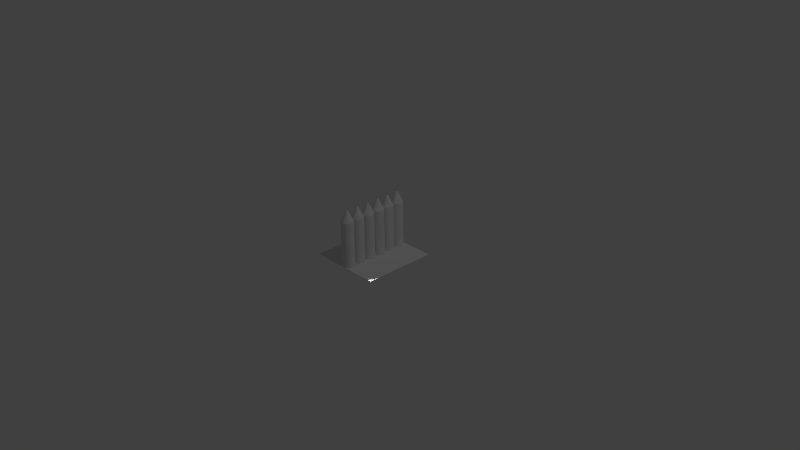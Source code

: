 # Source: muralla.blend  (saved by Blender 2.76.0; exported with 4.5.12 LTS)
import bpy
from mathutils import Matrix  # noqa: F401  (used for matrix-valued properties, if any)

bpy.ops.wm.read_factory_settings(use_empty=True)
scene = bpy.context.scene
scene.name = 'Scene'

# ---- collections
col_collection_1 = bpy.data.collections.new('Collection 1'); scene.collection.children.link(col_collection_1)

# ---- materials (node trees are filled in below, after node groups)
mat_material_001 = bpy.data.materials.new('Material.001')
mat_material_001.alpha_threshold = 0.0
mat_material_001.use_transparent_shadow = False
mat_material_001.roughness = 0.5
mat_material_001.specular_intensity = 0.0
mat_material = bpy.data.materials.new('Material')
mat_material.alpha_threshold = 0.0
mat_material.use_transparent_shadow = False
mat_material.roughness = 0.5

# ---- material node trees

# ---- world
world_world = bpy.data.worlds.new('World'); scene.world = world_world
world_world.color = (0.05088, 0.05088, 0.05088)
world_world.use_sun_shadow = False
world_world.sun_shadow_jitter_overblur = 0.0
world_world.cycles.sampling_method = 'MANUAL'
world_world.cycles.sample_map_resolution = 256

# ---- cameras
cam_camera = bpy.data.cameras.new('Camera')
cam_camera.clip_end = 100.0
cam_camera.lens = 35.0
cam_camera.sensor_width = 32.0
cam_camera.sensor_height = 18.0
cam_camera.ortho_scale = 7.314
cam_camera.dof.focus_distance = 0.0
cam_camera.dof.aperture_fstop = 128.0

# ---- lights
light_spot = bpy.data.lights.new('Spot', 'SPOT')
light_spot.transmission_factor = 0.0
light_spot.energy = 100.0
light_spot.shadow_buffer_clip_start = 0.5
light_spot.shadow_soft_size = 0.1
light_spot.shadow_maximum_resolution = 0.006
light_spot.use_absolute_resolution = True
light_spot.cycles.use_multiple_importance_sampling = False
light_lamp = bpy.data.lights.new('Lamp', 'POINT')
light_lamp.transmission_factor = 0.0
light_lamp.cutoff_distance = 30.0
light_lamp.energy = 100.0
light_lamp.shadow_buffer_clip_start = 1.001
light_lamp.shadow_soft_size = 0.1
light_lamp.shadow_maximum_resolution = 0.006
light_lamp.use_absolute_resolution = True
light_lamp.cycles.use_multiple_importance_sampling = False

# ---- meshes
me_circle_004 = bpy.data.meshes.new('Circle.004')
me_circle_004.from_pydata([(4.47e-08, -2.832, 0.002231), (-0.08468, -2.84, 0.002231), (-0.1661, -2.865, 0.002231), (-0.2411, -2.905, 0.002231), (-0.3069, -2.959, 0.002231), (-0.3609, -3.025, 0.002231), (-0.401, -3.1, 0.002231), (-0.4257, -3.181, 0.002231), (-0.434, -3.266, 0.002231), (-0.4257, -3.35, 0.002231), (-0.401, -3.432, 0.002231), (-0.3609, -3.507, 0.002231), (-0.3069, -3.573, 0.002231), (-0.2411, -3.627, 0.002231), (-0.1661, -3.667, 0.002231), (-0.08468, -3.691, 0.002231), (1.863e-07, -3.7, 0.002231), (0.08468, -3.691, 0.002231), (0.1661, -3.667, 0.002231), (0.2411, -3.627, 0.002231), (0.3069, -3.573, 0.002231), (0.3609, -3.507, 0.002231), (0.401, -3.432, 0.002231), (0.4257, -3.35, 0.002231), (0.434, -3.266, 0.002231), (0.4257, -3.181, 0.002231), (0.401, -3.1, 0.002231), (0.3609, -3.025, 0.002231), (0.3069, -2.959, 0.002231), (0.2411, -2.905, 0.002231), (0.1661, -2.865, 0.002231), (0.08468, -2.84, 0.002231), (4.47e-08, -2.832, 3.199), (-0.08468, -2.84, 3.199), (-0.1661, -2.865, 3.199), (-0.2411, -2.905, 3.199), (-0.3069, -2.959, 3.199), (-0.3609, -3.025, 3.199), (-0.401, -3.1, 3.199), (-0.4257, -3.181, 3.199), (-0.434, -3.266, 3.199), (-0.4257, -3.35, 3.199), (-0.401, -3.432, 3.199), (-0.3609, -3.507, 3.199), (-0.3069, -3.573, 3.199), (-0.2411, -3.627, 3.199), (-0.1661, -3.667, 3.199), (-0.08468, -3.691, 3.199), (1.863e-07, -3.7, 3.199), (0.08468, -3.691, 3.199), (0.1661, -3.667, 3.199), (0.2411, -3.627, 3.199), (0.3069, -3.573, 3.199), (0.3609, -3.507, 3.199), (0.401, -3.432, 3.199), (0.4257, -3.35, 3.199), (0.434, -3.266, 3.199), (0.4257, -3.181, 3.199), (0.401, -3.1, 3.199), (0.3609, -3.025, 3.199), (0.3069, -2.959, 3.199), (0.2411, -2.905, 3.199), (0.1661, -2.865, 3.199), (0.08468, -2.84, 3.199), (4.47e-08, -2.832, 3.199), (-0.08468, -2.84, 3.199), (-0.1661, -2.865, 3.199), (-0.2411, -2.905, 3.199), (-0.3069, -2.959, 3.199), (-0.3609, -3.025, 3.199), (-0.401, -3.1, 3.199), (-0.4257, -3.181, 3.199), (-0.434, -3.266, 3.199), (-0.4257, -3.35, 3.199), (-0.401, -3.432, 3.199), (-0.3609, -3.507, 3.199), (-0.3069, -3.573, 3.199), (-0.2411, -3.627, 3.199), (-0.1661, -3.667, 3.199), (-0.08468, -3.691, 3.199), (1.863e-07, -3.7, 3.199), (0.08468, -3.691, 3.199), (0.1661, -3.667, 3.199), (0.2411, -3.627, 3.199), (0.3069, -3.573, 3.199), (0.3609, -3.507, 3.199), (0.401, -3.432, 3.199), (0.4257, -3.35, 3.199), (0.434, -3.266, 3.199), (0.4257, -3.181, 3.199), (0.401, -3.1, 3.199), (0.3609, -3.025, 3.199), (0.3069, -2.959, 3.199), (0.2411, -2.905, 3.199), (0.1661, -2.865, 3.199), (0.08468, -2.84, 3.199), (0.0, -3.23, 3.999), (-0.007018, -3.23, 3.999), (-0.01377, -3.232, 3.999), (-0.01999, -3.236, 3.999), (-0.02544, -3.24, 3.999), (-0.02991, -3.246, 3.999), (-0.03323, -3.252, 3.999), (-0.03528, -3.259, 3.999), (-0.03597, -3.266, 3.999), (-0.03528, -3.273, 3.999), (-0.03323, -3.279, 3.999), (-0.02991, -3.286, 3.999), (-0.02544, -3.291, 3.999), (-0.01999, -3.296, 3.999), (-0.01377, -3.299, 3.999), (-0.007018, -3.301, 3.999), (7.451e-09, -3.302, 3.999), (0.007018, -3.301, 3.999), (0.01377, -3.299, 3.999), (0.01999, -3.296, 3.999), (0.02544, -3.291, 3.999), (0.02991, -3.286, 3.999), (0.03323, -3.279, 3.999), (0.03528, -3.273, 3.999), (0.03597, -3.266, 3.999), (0.03528, -3.259, 3.999), (0.03323, -3.252, 3.999), (0.02991, -3.246, 3.999), (0.02544, -3.24, 3.999), (0.01999, -3.236, 3.999), (0.01377, -3.232, 3.999), (0.007018, -3.23, 3.999), (4.47e-08, -1.959, 0.002231), (-0.08468, -1.967, 0.002231), (-0.1661, -1.992, 0.002231), (-0.2411, -2.032, 0.002231), (-0.3069, -2.086, 0.002231), (-0.3609, -2.152, 0.002231), (-0.401, -2.227, 0.002231), (-0.4257, -2.308, 0.002231), (-0.434, -2.393, 0.002231), (-0.4257, -2.477, 0.002231), (-0.401, -2.559, 0.002231), (-0.3609, -2.634, 0.002231), (-0.3069, -2.7, 0.002231), (-0.2411, -2.754, 0.002231), (-0.1661, -2.794, 0.002231), (-0.08468, -2.818, 0.002231), (1.863e-07, -2.827, 0.002231), (0.08468, -2.818, 0.002231), (0.1661, -2.794, 0.002231), (0.2411, -2.754, 0.002231), (0.3069, -2.7, 0.002231), (0.3609, -2.634, 0.002231), (0.401, -2.559, 0.002231), (0.4257, -2.477, 0.002231), (0.434, -2.393, 0.002231), (0.4257, -2.308, 0.002231), (0.401, -2.227, 0.002231), (0.3609, -2.152, 0.002231), (0.3069, -2.086, 0.002231), (0.2411, -2.032, 0.002231), (0.1661, -1.992, 0.002231), (0.08468, -1.967, 0.002231), (4.47e-08, -1.959, 3.199), (-0.08468, -1.967, 3.199), (-0.1661, -1.992, 3.199), (-0.2411, -2.032, 3.199), (-0.3069, -2.086, 3.199), (-0.3609, -2.152, 3.199), (-0.401, -2.227, 3.199), (-0.4257, -2.308, 3.199), (-0.434, -2.393, 3.199), (-0.4257, -2.477, 3.199), (-0.401, -2.559, 3.199), (-0.3609, -2.634, 3.199), (-0.3069, -2.7, 3.199), (-0.2411, -2.754, 3.199), (-0.1661, -2.794, 3.199), (-0.08468, -2.818, 3.199), (1.863e-07, -2.827, 3.199), (0.08468, -2.818, 3.199), (0.1661, -2.794, 3.199), (0.2411, -2.754, 3.199), (0.3069, -2.7, 3.199), (0.3609, -2.634, 3.199), (0.401, -2.559, 3.199), (0.4257, -2.477, 3.199), (0.434, -2.393, 3.199), (0.4257, -2.308, 3.199), (0.401, -2.227, 3.199), (0.3609, -2.152, 3.199), (0.3069, -2.086, 3.199), (0.2411, -2.032, 3.199), (0.1661, -1.992, 3.199), (0.08468, -1.967, 3.199), (4.47e-08, -1.959, 3.199), (-0.08468, -1.967, 3.199), (-0.1661, -1.992, 3.199), (-0.2411, -2.032, 3.199), (-0.3069, -2.086, 3.199), (-0.3609, -2.152, 3.199), (-0.401, -2.227, 3.199), (-0.4257, -2.308, 3.199), (-0.434, -2.393, 3.199), (-0.4257, -2.477, 3.199), (-0.401, -2.559, 3.199), (-0.3609, -2.634, 3.199), (-0.3069, -2.7, 3.199), (-0.2411, -2.754, 3.199), (-0.1661, -2.794, 3.199), (-0.08468, -2.818, 3.199), (1.863e-07, -2.827, 3.199), (0.08468, -2.818, 3.199), (0.1661, -2.794, 3.199), (0.2411, -2.754, 3.199), (0.3069, -2.7, 3.199), (0.3609, -2.634, 3.199), (0.401, -2.559, 3.199), (0.4257, -2.477, 3.199), (0.434, -2.393, 3.199), (0.4257, -2.308, 3.199), (0.401, -2.227, 3.199), (0.3609, -2.152, 3.199), (0.3069, -2.086, 3.199), (0.2411, -2.032, 3.199), (0.1661, -1.992, 3.199), (0.08468, -1.967, 3.199), (0.0, -2.357, 3.999), (-0.007018, -2.357, 3.999), (-0.01377, -2.36, 3.999), (-0.01999, -2.363, 3.999), (-0.02544, -2.367, 3.999), (-0.02991, -2.373, 3.999), (-0.03323, -2.379, 3.999), (-0.03528, -2.386, 3.999), (-0.03597, -2.393, 3.999), (-0.03528, -2.4, 3.999), (-0.03323, -2.407, 3.999), (-0.02991, -2.413, 3.999), (-0.02544, -2.418, 3.999), (-0.01999, -2.423, 3.999), (-0.01377, -2.426, 3.999), (-0.007018, -2.428, 3.999), (7.451e-09, -2.429, 3.999), (0.007018, -2.428, 3.999), (0.01377, -2.426, 3.999), (0.01999, -2.423, 3.999), (0.02544, -2.418, 3.999), (0.02991, -2.413, 3.999), (0.03323, -2.407, 3.999), (0.03528, -2.4, 3.999), (0.03597, -2.393, 3.999), (0.03528, -2.386, 3.999), (0.03323, -2.379, 3.999), (0.02991, -2.373, 3.999), (0.02544, -2.367, 3.999), (0.01999, -2.363, 3.999), (0.01377, -2.36, 3.999), (0.007018, -2.357, 3.999), (4.47e-08, -0.226, 0.002231), (-0.08468, -0.2343, 0.002231), (-0.1661, -0.259, 0.002231), (-0.2411, -0.2991, 0.002231), (-0.3069, -0.3531, 0.002231), (-0.3609, -0.4189, 0.002231), (-0.401, -0.4939, 0.002231), (-0.4257, -0.5753, 0.002231), (-0.434, -0.66, 0.002231), (-0.4257, -0.7447, 0.002231), (-0.401, -0.8261, 0.002231), (-0.3609, -0.9011, 0.002231), (-0.3069, -0.9669, 0.002231), (-0.2411, -1.021, 0.002231), (-0.1661, -1.061, 0.002231), (-0.08468, -1.086, 0.002231), (1.863e-07, -1.094, 0.002231), (0.08468, -1.086, 0.002231), (0.1661, -1.061, 0.002231), (0.2411, -1.021, 0.002231), (0.3069, -0.9669, 0.002231), (0.3609, -0.9011, 0.002231), (0.401, -0.8261, 0.002231), (0.4257, -0.7447, 0.002231), (0.434, -0.66, 0.002231), (0.4257, -0.5753, 0.002231), (0.401, -0.4939, 0.002231), (0.3609, -0.4189, 0.002231), (0.3069, -0.3531, 0.002231), (0.2411, -0.2991, 0.002231), (0.1661, -0.259, 0.002231), (0.08468, -0.2343, 0.002231), (4.47e-08, -0.226, 3.199), (-0.08468, -0.2343, 3.199), (-0.1661, -0.259, 3.199), (-0.2411, -0.2991, 3.199), (-0.3069, -0.3531, 3.199), (-0.3609, -0.4189, 3.199), (-0.401, -0.4939, 3.199), (-0.4257, -0.5753, 3.199), (-0.434, -0.66, 3.199), (-0.4257, -0.7447, 3.199), (-0.401, -0.8261, 3.199), (-0.3609, -0.9011, 3.199), (-0.3069, -0.9669, 3.199), (-0.2411, -1.021, 3.199), (-0.1661, -1.061, 3.199), (-0.08468, -1.086, 3.199), (1.863e-07, -1.094, 3.199), (0.08468, -1.086, 3.199), (0.1661, -1.061, 3.199), (0.2411, -1.021, 3.199), (0.3069, -0.9669, 3.199), (0.3609, -0.9011, 3.199), (0.401, -0.8261, 3.199), (0.4257, -0.7447, 3.199), (0.434, -0.66, 3.199), (0.4257, -0.5753, 3.199), (0.401, -0.4939, 3.199), (0.3609, -0.4189, 3.199), (0.3069, -0.3531, 3.199), (0.2411, -0.2991, 3.199), (0.1661, -0.259, 3.199), (0.08468, -0.2343, 3.199), (4.47e-08, -0.226, 3.199), (-0.08468, -0.2343, 3.199), (-0.1661, -0.259, 3.199), (-0.2411, -0.2991, 3.199), (-0.3069, -0.3531, 3.199), (-0.3609, -0.4189, 3.199), (-0.401, -0.4939, 3.199), (-0.4257, -0.5753, 3.199), (-0.434, -0.66, 3.199), (-0.4257, -0.7447, 3.199), (-0.401, -0.8261, 3.199), (-0.3609, -0.9011, 3.199), (-0.3069, -0.9669, 3.199), (-0.2411, -1.021, 3.199), (-0.1661, -1.061, 3.199), (-0.08468, -1.086, 3.199), (1.863e-07, -1.094, 3.199), (0.08468, -1.086, 3.199), (0.1661, -1.061, 3.199), (0.2411, -1.021, 3.199), (0.3069, -0.9669, 3.199), (0.3609, -0.9011, 3.199), (0.401, -0.8261, 3.199), (0.4257, -0.7447, 3.199), (0.434, -0.66, 3.199), (0.4257, -0.5753, 3.199), (0.401, -0.4939, 3.199), (0.3609, -0.4189, 3.199), (0.3069, -0.3531, 3.199), (0.2411, -0.2991, 3.199), (0.1661, -0.259, 3.199), (0.08468, -0.2343, 3.199), (0.0, -0.624, 3.999), (-0.007018, -0.6247, 3.999), (-0.01377, -0.6268, 3.999), (-0.01999, -0.6301, 3.999), (-0.02544, -0.6346, 3.999), (-0.02991, -0.64, 3.999), (-0.03323, -0.6462, 3.999), (-0.03528, -0.653, 3.999), (-0.03597, -0.66, 3.999), (-0.03528, -0.667, 3.999), (-0.03323, -0.6738, 3.999), (-0.02991, -0.68, 3.999), (-0.02544, -0.6854, 3.999), (-0.01999, -0.6899, 3.999), (-0.01377, -0.6932, 3.999), (-0.007018, -0.6953, 3.999), (7.451e-09, -0.696, 3.999), (0.007018, -0.6953, 3.999), (0.01377, -0.6932, 3.999), (0.01999, -0.6899, 3.999), (0.02544, -0.6854, 3.999), (0.02991, -0.68, 3.999), (0.03323, -0.6738, 3.999), (0.03528, -0.667, 3.999), (0.03597, -0.66, 3.999), (0.03528, -0.653, 3.999), (0.03323, -0.6462, 3.999), (0.02991, -0.64, 3.999), (0.02544, -0.6346, 3.999), (0.01999, -0.6301, 3.999), (0.01377, -0.6268, 3.999), (0.007018, -0.6247, 3.999), (4.47e-08, -1.099, 0.002231), (-0.08468, -1.107, 0.002231), (-0.1661, -1.132, 0.002231), (-0.2411, -1.172, 0.002231), (-0.3069, -1.226, 0.002231), (-0.3609, -1.292, 0.002231), (-0.401, -1.367, 0.002231), (-0.4257, -1.448, 0.002231), (-0.434, -1.533, 0.002231), (-0.4257, -1.618, 0.002231), (-0.401, -1.699, 0.002231), (-0.3609, -1.774, 0.002231), (-0.3069, -1.84, 0.002231), (-0.2411, -1.894, 0.002231), (-0.1661, -1.934, 0.002231), (-0.08468, -1.959, 0.002231), (1.863e-07, -1.967, 0.002231), (0.08468, -1.959, 0.002231), (0.1661, -1.934, 0.002231), (0.2411, -1.894, 0.002231), (0.3069, -1.84, 0.002231), (0.3609, -1.774, 0.002231), (0.401, -1.699, 0.002231), (0.4257, -1.618, 0.002231), (0.434, -1.533, 0.002231), (0.4257, -1.448, 0.002231), (0.401, -1.367, 0.002231), (0.3609, -1.292, 0.002231), (0.3069, -1.226, 0.002231), (0.2411, -1.172, 0.002231), (0.1661, -1.132, 0.002231), (0.08468, -1.107, 0.002231), (4.47e-08, -1.099, 3.199), (-0.08468, -1.107, 3.199), (-0.1661, -1.132, 3.199), (-0.2411, -1.172, 3.199), (-0.3069, -1.226, 3.199), (-0.3609, -1.292, 3.199), (-0.401, -1.367, 3.199), (-0.4257, -1.448, 3.199), (-0.434, -1.533, 3.199), (-0.4257, -1.618, 3.199), (-0.401, -1.699, 3.199), (-0.3609, -1.774, 3.199), (-0.3069, -1.84, 3.199), (-0.2411, -1.894, 3.199), (-0.1661, -1.934, 3.199), (-0.08468, -1.959, 3.199), (1.863e-07, -1.967, 3.199), (0.08468, -1.959, 3.199), (0.1661, -1.934, 3.199), (0.2411, -1.894, 3.199), (0.3069, -1.84, 3.199), (0.3609, -1.774, 3.199), (0.401, -1.699, 3.199), (0.4257, -1.618, 3.199), (0.434, -1.533, 3.199), (0.4257, -1.448, 3.199), (0.401, -1.367, 3.199), (0.3609, -1.292, 3.199), (0.3069, -1.226, 3.199), (0.2411, -1.172, 3.199), (0.1661, -1.132, 3.199), (0.08468, -1.107, 3.199), (4.47e-08, -1.099, 3.199), (-0.08468, -1.107, 3.199), (-0.1661, -1.132, 3.199), (-0.2411, -1.172, 3.199), (-0.3069, -1.226, 3.199), (-0.3609, -1.292, 3.199), (-0.401, -1.367, 3.199), (-0.4257, -1.448, 3.199), (-0.434, -1.533, 3.199), (-0.4257, -1.618, 3.199), (-0.401, -1.699, 3.199), (-0.3609, -1.774, 3.199), (-0.3069, -1.84, 3.199), (-0.2411, -1.894, 3.199), (-0.1661, -1.934, 3.199), (-0.08468, -1.959, 3.199), (1.863e-07, -1.967, 3.199), (0.08468, -1.959, 3.199), (0.1661, -1.934, 3.199), (0.2411, -1.894, 3.199), (0.3069, -1.84, 3.199), (0.3609, -1.774, 3.199), (0.401, -1.699, 3.199), (0.4257, -1.618, 3.199), (0.434, -1.533, 3.199), (0.4257, -1.448, 3.199), (0.401, -1.367, 3.199), (0.3609, -1.292, 3.199), (0.3069, -1.226, 3.199), (0.2411, -1.172, 3.199), (0.1661, -1.132, 3.199), (0.08468, -1.107, 3.199), (0.0, -1.497, 3.999), (-0.007018, -1.498, 3.999), (-0.01377, -1.5, 3.999), (-0.01999, -1.503, 3.999), (-0.02544, -1.507, 3.999), (-0.02991, -1.513, 3.999), (-0.03323, -1.519, 3.999), (-0.03528, -1.526, 3.999), (-0.03597, -1.533, 3.999), (-0.03528, -1.54, 3.999), (-0.03323, -1.547, 3.999), (-0.02991, -1.553, 3.999), (-0.02544, -1.558, 3.999), (-0.01999, -1.563, 3.999), (-0.01377, -1.566, 3.999), (-0.007018, -1.568, 3.999), (7.451e-09, -1.569, 3.999), (0.007018, -1.568, 3.999), (0.01377, -1.566, 3.999), (0.01999, -1.563, 3.999), (0.02544, -1.558, 3.999), (0.02991, -1.553, 3.999), (0.03323, -1.547, 3.999), (0.03528, -1.54, 3.999), (0.03597, -1.533, 3.999), (0.03528, -1.526, 3.999), (0.03323, -1.519, 3.999), (0.02991, -1.513, 3.999), (0.02544, -1.507, 3.999), (0.01999, -1.503, 3.999), (0.01377, -1.5, 3.999), (0.007018, -1.498, 3.999), (4.47e-08, -3.709, 0.002231), (-0.08468, -3.717, 0.002231), (-0.1661, -3.742, 0.002231), (-0.2411, -3.782, 0.002231), (-0.3069, -3.836, 0.002231), (-0.3609, -3.902, 0.002231), (-0.401, -3.977, 0.002231), (-0.4257, -4.058, 0.002231), (-0.434, -4.143, 0.002231), (-0.4257, -4.228, 0.002231), (-0.401, -4.309, 0.002231), (-0.3609, -4.384, 0.002231), (-0.3069, -4.45, 0.002231), (-0.2411, -4.504, 0.002231), (-0.1661, -4.544, 0.002231), (-0.08468, -4.569, 0.002231), (1.863e-07, -4.577, 0.002231), (0.08468, -4.569, 0.002231), (0.1661, -4.544, 0.002231), (0.2411, -4.504, 0.002231), (0.3069, -4.45, 0.002231), (0.3609, -4.384, 0.002231), (0.401, -4.309, 0.002231), (0.4257, -4.228, 0.002231), (0.434, -4.143, 0.002231), (0.4257, -4.058, 0.002231), (0.401, -3.977, 0.002231), (0.3609, -3.902, 0.002231), (0.3069, -3.836, 0.002231), (0.2411, -3.782, 0.002231), (0.1661, -3.742, 0.002231), (0.08468, -3.717, 0.002231), (4.47e-08, -3.709, 3.199), (-0.08468, -3.717, 3.199), (-0.1661, -3.742, 3.199), (-0.2411, -3.782, 3.199), (-0.3069, -3.836, 3.199), (-0.3609, -3.902, 3.199), (-0.401, -3.977, 3.199), (-0.4257, -4.058, 3.199), (-0.434, -4.143, 3.199), (-0.4257, -4.228, 3.199), (-0.401, -4.309, 3.199), (-0.3609, -4.384, 3.199), (-0.3069, -4.45, 3.199), (-0.2411, -4.504, 3.199), (-0.1661, -4.544, 3.199), (-0.08468, -4.569, 3.199), (1.863e-07, -4.577, 3.199), (0.08468, -4.569, 3.199), (0.1661, -4.544, 3.199), (0.2411, -4.504, 3.199), (0.3069, -4.45, 3.199), (0.3609, -4.384, 3.199), (0.401, -4.309, 3.199), (0.4257, -4.228, 3.199), (0.434, -4.143, 3.199), (0.4257, -4.058, 3.199), (0.401, -3.977, 3.199), (0.3609, -3.902, 3.199), (0.3069, -3.836, 3.199), (0.2411, -3.782, 3.199), (0.1661, -3.742, 3.199), (0.08468, -3.717, 3.199), (4.47e-08, -3.709, 3.199), (-0.08468, -3.717, 3.199), (-0.1661, -3.742, 3.199), (-0.2411, -3.782, 3.199), (-0.3069, -3.836, 3.199), (-0.3609, -3.902, 3.199), (-0.401, -3.977, 3.199), (-0.4257, -4.058, 3.199), (-0.434, -4.143, 3.199), (-0.4257, -4.228, 3.199), (-0.401, -4.309, 3.199), (-0.3609, -4.384, 3.199), (-0.3069, -4.45, 3.199), (-0.2411, -4.504, 3.199), (-0.1661, -4.544, 3.199), (-0.08468, -4.569, 3.199), (1.863e-07, -4.577, 3.199), (0.08468, -4.569, 3.199), (0.1661, -4.544, 3.199), (0.2411, -4.504, 3.199), (0.3069, -4.45, 3.199), (0.3609, -4.384, 3.199), (0.401, -4.309, 3.199), (0.4257, -4.228, 3.199), (0.434, -4.143, 3.199), (0.4257, -4.058, 3.199), (0.401, -3.977, 3.199), (0.3609, -3.902, 3.199), (0.3069, -3.836, 3.199), (0.2411, -3.782, 3.199), (0.1661, -3.742, 3.199), (0.08468, -3.717, 3.199), (0.0, -4.107, 3.999), (-0.007018, -4.108, 3.999), (-0.01377, -4.11, 3.999), (-0.01999, -4.113, 3.999), (-0.02544, -4.117, 3.999), (-0.02991, -4.123, 3.999), (-0.03323, -4.129, 3.999), (-0.03528, -4.136, 3.999), (-0.03597, -4.143, 3.999), (-0.03528, -4.15, 3.999), (-0.03323, -4.157, 3.999), (-0.02991, -4.163, 3.999), (-0.02544, -4.168, 3.999), (-0.01999, -4.173, 3.999), (-0.01377, -4.176, 3.999), (-0.007018, -4.178, 3.999), (7.451e-09, -4.179, 3.999), (0.007018, -4.178, 3.999), (0.01377, -4.176, 3.999), (0.01999, -4.173, 3.999), (0.02544, -4.168, 3.999), (0.02991, -4.163, 3.999), (0.03323, -4.157, 3.999), (0.03528, -4.15, 3.999), (0.03597, -4.143, 3.999), (0.03528, -4.136, 3.999), (0.03323, -4.129, 3.999), (0.02991, -4.123, 3.999), (0.02544, -4.117, 3.999), (0.01999, -4.113, 3.999), (0.01377, -4.11, 3.999), (0.007018, -4.108, 3.999), (4.47e-08, -4.582, 0.002231), (-0.08468, -4.591, 0.002231), (-0.1661, -4.616, 0.002231), (-0.2411, -4.656, 0.002231), (-0.3069, -4.71, 0.002231), (-0.3609, -4.775, 0.002231), (-0.401, -4.85, 0.002231), (-0.4257, -4.932, 0.002231), (-0.434, -5.017, 0.002231), (-0.4257, -5.101, 0.002231), (-0.401, -5.183, 0.002231), (-0.3609, -5.258, 0.002231), (-0.3069, -5.323, 0.002231), (-0.2411, -5.377, 0.002231), (-0.1661, -5.418, 0.002231), (-0.08468, -5.442, 0.002231), (1.863e-07, -5.451, 0.002231), (0.08468, -5.442, 0.002231), (0.1661, -5.418, 0.002231), (0.2411, -5.377, 0.002231), (0.3069, -5.323, 0.002231), (0.3609, -5.258, 0.002231), (0.401, -5.183, 0.002231), (0.4257, -5.101, 0.002231), (0.434, -5.017, 0.002231), (0.4257, -4.932, 0.002231), (0.401, -4.85, 0.002231), (0.3609, -4.775, 0.002231), (0.3069, -4.71, 0.002231), (0.2411, -4.656, 0.002231), (0.1661, -4.616, 0.002231), (0.08468, -4.591, 0.002231), (4.47e-08, -4.582, 3.199), (-0.08468, -4.591, 3.199), (-0.1661, -4.616, 3.199), (-0.2411, -4.656, 3.199), (-0.3069, -4.71, 3.199), (-0.3609, -4.775, 3.199), (-0.401, -4.85, 3.199), (-0.4257, -4.932, 3.199), (-0.434, -5.017, 3.199), (-0.4257, -5.101, 3.199), (-0.401, -5.183, 3.199), (-0.3609, -5.258, 3.199), (-0.3069, -5.323, 3.199), (-0.2411, -5.377, 3.199), (-0.1661, -5.418, 3.199), (-0.08468, -5.442, 3.199), (1.863e-07, -5.451, 3.199), (0.08468, -5.442, 3.199), (0.1661, -5.418, 3.199), (0.2411, -5.377, 3.199), (0.3069, -5.323, 3.199), (0.3609, -5.258, 3.199), (0.401, -5.183, 3.199), (0.4257, -5.101, 3.199), (0.434, -5.017, 3.199), (0.4257, -4.932, 3.199), (0.401, -4.85, 3.199), (0.3609, -4.775, 3.199), (0.3069, -4.71, 3.199), (0.2411, -4.656, 3.199), (0.1661, -4.616, 3.199), (0.08468, -4.591, 3.199), (4.47e-08, -4.582, 3.199), (-0.08468, -4.591, 3.199), (-0.1661, -4.616, 3.199), (-0.2411, -4.656, 3.199), (-0.3069, -4.71, 3.199), (-0.3609, -4.775, 3.199), (-0.401, -4.85, 3.199), (-0.4257, -4.932, 3.199), (-0.434, -5.017, 3.199), (-0.4257, -5.101, 3.199), (-0.401, -5.183, 3.199), (-0.3609, -5.258, 3.199), (-0.3069, -5.323, 3.199), (-0.2411, -5.377, 3.199), (-0.1661, -5.418, 3.199), (-0.08468, -5.442, 3.199), (1.863e-07, -5.451, 3.199), (0.08468, -5.442, 3.199), (0.1661, -5.418, 3.199), (0.2411, -5.377, 3.199), (0.3069, -5.323, 3.199), (0.3609, -5.258, 3.199), (0.401, -5.183, 3.199), (0.4257, -5.101, 3.199), (0.434, -5.017, 3.199), (0.4257, -4.932, 3.199), (0.401, -4.85, 3.199), (0.3609, -4.775, 3.199), (0.3069, -4.71, 3.199), (0.2411, -4.656, 3.199), (0.1661, -4.616, 3.199), (0.08468, -4.591, 3.199), (0.0, -4.981, 3.999), (-0.007018, -4.981, 3.999), (-0.01377, -4.983, 3.999), (-0.01999, -4.987, 3.999), (-0.02544, -4.991, 3.999), (-0.02991, -4.997, 3.999), (-0.03323, -5.003, 3.999), (-0.03528, -5.009, 3.999), (-0.03597, -5.017, 3.999), (-0.03528, -5.024, 3.999), (-0.03323, -5.03, 3.999), (-0.02991, -5.037, 3.999), (-0.02544, -5.042, 3.999), (-0.01999, -5.046, 3.999), (-0.01377, -5.05, 3.999), (-0.007018, -5.052, 3.999), (7.451e-09, -5.052, 3.999), (0.007018, -5.052, 3.999), (0.01377, -5.05, 3.999), (0.01999, -5.046, 3.999), (0.02544, -5.042, 3.999), (0.02991, -5.037, 3.999), (0.03323, -5.03, 3.999), (0.03528, -5.024, 3.999), (0.03597, -5.017, 3.999), (0.03528, -5.009, 3.999), (0.03323, -5.003, 3.999), (0.02991, -4.997, 3.999), (0.02544, -4.991, 3.999), (0.01999, -4.987, 3.999), (0.01377, -4.983, 3.999), (0.007018, -4.981, 3.999)], [], [(25, 24, 56, 57), (12, 11, 43, 44), (26, 25, 57, 58), (13, 12, 44, 45), (27, 26, 58, 59), (14, 13, 45, 46), (1, 0, 32, 33), (28, 27, 59, 60), (15, 14, 46, 47), (2, 1, 33, 34), (29, 28, 60, 61), (16, 15, 47, 48), (3, 2, 34, 35), (30, 29, 61, 62), (17, 16, 48, 49), (4, 3, 35, 36), (31, 30, 62, 63), (18, 17, 49, 50), (5, 4, 36, 37), (0, 31, 63, 32), (19, 18, 50, 51), (6, 5, 37, 38), (20, 19, 51, 52), (7, 6, 38, 39), (21, 20, 52, 53), (8, 7, 39, 40), (22, 21, 53, 54), (9, 8, 40, 41), (23, 22, 54, 55), (10, 9, 41, 42), (24, 23, 55, 56), (11, 10, 42, 43), (38, 37, 69, 70), (52, 51, 83, 84), (39, 38, 70, 71), (53, 52, 84, 85), (40, 39, 71, 72), (54, 53, 85, 86), (41, 40, 72, 73), (55, 54, 86, 87), (42, 41, 73, 74), (56, 55, 87, 88), (43, 42, 74, 75), (57, 56, 88, 89), (44, 43, 75, 76), (58, 57, 89, 90), (45, 44, 76, 77), (59, 58, 90, 91), (46, 45, 77, 78), (33, 32, 64, 65), (60, 59, 91, 92), (47, 46, 78, 79), (34, 33, 65, 66), (61, 60, 92, 93), (48, 47, 79, 80), (35, 34, 66, 67), (62, 61, 93, 94), (49, 48, 80, 81), (36, 35, 67, 68), (63, 62, 94, 95), (50, 49, 81, 82), (37, 36, 68, 69), (32, 63, 95, 64), (51, 50, 82, 83), (73, 72, 104, 105), (87, 86, 118, 119), (74, 73, 105, 106), (88, 87, 119, 120), (75, 74, 106, 107), (89, 88, 120, 121), (76, 75, 107, 108), (90, 89, 121, 122), (77, 76, 108, 109), (91, 90, 122, 123), (78, 77, 109, 110), (65, 64, 96, 97), (92, 91, 123, 124), (79, 78, 110, 111), (66, 65, 97, 98), (93, 92, 124, 125), (80, 79, 111, 112), (67, 66, 98, 99), (94, 93, 125, 126), (81, 80, 112, 113), (68, 67, 99, 100), (95, 94, 126, 127), (82, 81, 113, 114), (69, 68, 100, 101), (64, 95, 127, 96), (83, 82, 114, 115), (70, 69, 101, 102), (84, 83, 115, 116), (71, 70, 102, 103), (85, 84, 116, 117), (72, 71, 103, 104), (86, 85, 117, 118), (153, 152, 184, 185), (140, 139, 171, 172), (154, 153, 185, 186), (141, 140, 172, 173), (155, 154, 186, 187), (142, 141, 173, 174), (129, 128, 160, 161), (156, 155, 187, 188), (143, 142, 174, 175), (130, 129, 161, 162), (157, 156, 188, 189), (144, 143, 175, 176), (131, 130, 162, 163), (158, 157, 189, 190), (145, 144, 176, 177), (132, 131, 163, 164), (159, 158, 190, 191), (146, 145, 177, 178), (133, 132, 164, 165), (128, 159, 191, 160), (147, 146, 178, 179), (134, 133, 165, 166), (148, 147, 179, 180), (135, 134, 166, 167), (149, 148, 180, 181), (136, 135, 167, 168), (150, 149, 181, 182), (137, 136, 168, 169), (151, 150, 182, 183), (138, 137, 169, 170), (152, 151, 183, 184), (139, 138, 170, 171), (166, 165, 197, 198), (180, 179, 211, 212), (167, 166, 198, 199), (181, 180, 212, 213), (168, 167, 199, 200), (182, 181, 213, 214), (169, 168, 200, 201), (183, 182, 214, 215), (170, 169, 201, 202), (184, 183, 215, 216), (171, 170, 202, 203), (185, 184, 216, 217), (172, 171, 203, 204), (186, 185, 217, 218), (173, 172, 204, 205), (187, 186, 218, 219), (174, 173, 205, 206), (161, 160, 192, 193), (188, 187, 219, 220), (175, 174, 206, 207), (162, 161, 193, 194), (189, 188, 220, 221), (176, 175, 207, 208), (163, 162, 194, 195), (190, 189, 221, 222), (177, 176, 208, 209), (164, 163, 195, 196), (191, 190, 222, 223), (178, 177, 209, 210), (165, 164, 196, 197), (160, 191, 223, 192), (179, 178, 210, 211), (201, 200, 232, 233), (215, 214, 246, 247), (202, 201, 233, 234), (216, 215, 247, 248), (203, 202, 234, 235), (217, 216, 248, 249), (204, 203, 235, 236), (218, 217, 249, 250), (205, 204, 236, 237), (219, 218, 250, 251), (206, 205, 237, 238), (193, 192, 224, 225), (220, 219, 251, 252), (207, 206, 238, 239), (194, 193, 225, 226), (221, 220, 252, 253), (208, 207, 239, 240), (195, 194, 226, 227), (222, 221, 253, 254), (209, 208, 240, 241), (196, 195, 227, 228), (223, 222, 254, 255), (210, 209, 241, 242), (197, 196, 228, 229), (192, 223, 255, 224), (211, 210, 242, 243), (198, 197, 229, 230), (212, 211, 243, 244), (199, 198, 230, 231), (213, 212, 244, 245), (200, 199, 231, 232), (214, 213, 245, 246), (281, 280, 312, 313), (268, 267, 299, 300), (282, 281, 313, 314), (269, 268, 300, 301), (283, 282, 314, 315), (270, 269, 301, 302), (257, 256, 288, 289), (284, 283, 315, 316), (271, 270, 302, 303), (258, 257, 289, 290), (285, 284, 316, 317), (272, 271, 303, 304), (259, 258, 290, 291), (286, 285, 317, 318), (273, 272, 304, 305), (260, 259, 291, 292), (287, 286, 318, 319), (274, 273, 305, 306), (261, 260, 292, 293), (256, 287, 319, 288), (275, 274, 306, 307), (262, 261, 293, 294), (276, 275, 307, 308), (263, 262, 294, 295), (277, 276, 308, 309), (264, 263, 295, 296), (278, 277, 309, 310), (265, 264, 296, 297), (279, 278, 310, 311), (266, 265, 297, 298), (280, 279, 311, 312), (267, 266, 298, 299), (294, 293, 325, 326), (308, 307, 339, 340), (295, 294, 326, 327), (309, 308, 340, 341), (296, 295, 327, 328), (310, 309, 341, 342), (297, 296, 328, 329), (311, 310, 342, 343), (298, 297, 329, 330), (312, 311, 343, 344), (299, 298, 330, 331), (313, 312, 344, 345), (300, 299, 331, 332), (314, 313, 345, 346), (301, 300, 332, 333), (315, 314, 346, 347), (302, 301, 333, 334), (289, 288, 320, 321), (316, 315, 347, 348), (303, 302, 334, 335), (290, 289, 321, 322), (317, 316, 348, 349), (304, 303, 335, 336), (291, 290, 322, 323), (318, 317, 349, 350), (305, 304, 336, 337), (292, 291, 323, 324), (319, 318, 350, 351), (306, 305, 337, 338), (293, 292, 324, 325), (288, 319, 351, 320), (307, 306, 338, 339), (329, 328, 360, 361), (343, 342, 374, 375), (330, 329, 361, 362), (344, 343, 375, 376), (331, 330, 362, 363), (345, 344, 376, 377), (332, 331, 363, 364), (346, 345, 377, 378), (333, 332, 364, 365), (347, 346, 378, 379), (334, 333, 365, 366), (321, 320, 352, 353), (348, 347, 379, 380), (335, 334, 366, 367), (322, 321, 353, 354), (349, 348, 380, 381), (336, 335, 367, 368), (323, 322, 354, 355), (350, 349, 381, 382), (337, 336, 368, 369), (324, 323, 355, 356), (351, 350, 382, 383), (338, 337, 369, 370), (325, 324, 356, 357), (320, 351, 383, 352), (339, 338, 370, 371), (326, 325, 357, 358), (340, 339, 371, 372), (327, 326, 358, 359), (341, 340, 372, 373), (328, 327, 359, 360), (342, 341, 373, 374), (409, 408, 440, 441), (396, 395, 427, 428), (410, 409, 441, 442), (397, 396, 428, 429), (411, 410, 442, 443), (398, 397, 429, 430), (385, 384, 416, 417), (412, 411, 443, 444), (399, 398, 430, 431), (386, 385, 417, 418), (413, 412, 444, 445), (400, 399, 431, 432), (387, 386, 418, 419), (414, 413, 445, 446), (401, 400, 432, 433), (388, 387, 419, 420), (415, 414, 446, 447), (402, 401, 433, 434), (389, 388, 420, 421), (384, 415, 447, 416), (403, 402, 434, 435), (390, 389, 421, 422), (404, 403, 435, 436), (391, 390, 422, 423), (405, 404, 436, 437), (392, 391, 423, 424), (406, 405, 437, 438), (393, 392, 424, 425), (407, 406, 438, 439), (394, 393, 425, 426), (408, 407, 439, 440), (395, 394, 426, 427), (422, 421, 453, 454), (436, 435, 467, 468), (423, 422, 454, 455), (437, 436, 468, 469), (424, 423, 455, 456), (438, 437, 469, 470), (425, 424, 456, 457), (439, 438, 470, 471), (426, 425, 457, 458), (440, 439, 471, 472), (427, 426, 458, 459), (441, 440, 472, 473), (428, 427, 459, 460), (442, 441, 473, 474), (429, 428, 460, 461), (443, 442, 474, 475), (430, 429, 461, 462), (417, 416, 448, 449), (444, 443, 475, 476), (431, 430, 462, 463), (418, 417, 449, 450), (445, 444, 476, 477), (432, 431, 463, 464), (419, 418, 450, 451), (446, 445, 477, 478), (433, 432, 464, 465), (420, 419, 451, 452), (447, 446, 478, 479), (434, 433, 465, 466), (421, 420, 452, 453), (416, 447, 479, 448), (435, 434, 466, 467), (457, 456, 488, 489), (471, 470, 502, 503), (458, 457, 489, 490), (472, 471, 503, 504), (459, 458, 490, 491), (473, 472, 504, 505), (460, 459, 491, 492), (474, 473, 505, 506), (461, 460, 492, 493), (475, 474, 506, 507), (462, 461, 493, 494), (449, 448, 480, 481), (476, 475, 507, 508), (463, 462, 494, 495), (450, 449, 481, 482), (477, 476, 508, 509), (464, 463, 495, 496), (451, 450, 482, 483), (478, 477, 509, 510), (465, 464, 496, 497), (452, 451, 483, 484), (479, 478, 510, 511), (466, 465, 497, 498), (453, 452, 484, 485), (448, 479, 511, 480), (467, 466, 498, 499), (454, 453, 485, 486), (468, 467, 499, 500), (455, 454, 486, 487), (469, 468, 500, 501), (456, 455, 487, 488), (470, 469, 501, 502), (537, 536, 568, 569), (524, 523, 555, 556), (538, 537, 569, 570), (525, 524, 556, 557), (539, 538, 570, 571), (526, 525, 557, 558), (513, 512, 544, 545), (540, 539, 571, 572), (527, 526, 558, 559), (514, 513, 545, 546), (541, 540, 572, 573), (528, 527, 559, 560), (515, 514, 546, 547), (542, 541, 573, 574), (529, 528, 560, 561), (516, 515, 547, 548), (543, 542, 574, 575), (530, 529, 561, 562), (517, 516, 548, 549), (512, 543, 575, 544), (531, 530, 562, 563), (518, 517, 549, 550), (532, 531, 563, 564), (519, 518, 550, 551), (533, 532, 564, 565), (520, 519, 551, 552), (534, 533, 565, 566), (521, 520, 552, 553), (535, 534, 566, 567), (522, 521, 553, 554), (536, 535, 567, 568), (523, 522, 554, 555), (550, 549, 581, 582), (564, 563, 595, 596), (551, 550, 582, 583), (565, 564, 596, 597), (552, 551, 583, 584), (566, 565, 597, 598), (553, 552, 584, 585), (567, 566, 598, 599), (554, 553, 585, 586), (568, 567, 599, 600), (555, 554, 586, 587), (569, 568, 600, 601), (556, 555, 587, 588), (570, 569, 601, 602), (557, 556, 588, 589), (571, 570, 602, 603), (558, 557, 589, 590), (545, 544, 576, 577), (572, 571, 603, 604), (559, 558, 590, 591), (546, 545, 577, 578), (573, 572, 604, 605), (560, 559, 591, 592), (547, 546, 578, 579), (574, 573, 605, 606), (561, 560, 592, 593), (548, 547, 579, 580), (575, 574, 606, 607), (562, 561, 593, 594), (549, 548, 580, 581), (544, 575, 607, 576), (563, 562, 594, 595), (585, 584, 616, 617), (599, 598, 630, 631), (586, 585, 617, 618), (600, 599, 631, 632), (587, 586, 618, 619), (601, 600, 632, 633), (588, 587, 619, 620), (602, 601, 633, 634), (589, 588, 620, 621), (603, 602, 634, 635), (590, 589, 621, 622), (577, 576, 608, 609), (604, 603, 635, 636), (591, 590, 622, 623), (578, 577, 609, 610), (605, 604, 636, 637), (592, 591, 623, 624), (579, 578, 610, 611), (606, 605, 637, 638), (593, 592, 624, 625), (580, 579, 611, 612), (607, 606, 638, 639), (594, 593, 625, 626), (581, 580, 612, 613), (576, 607, 639, 608), (595, 594, 626, 627), (582, 581, 613, 614), (596, 595, 627, 628), (583, 582, 614, 615), (597, 596, 628, 629), (584, 583, 615, 616), (598, 597, 629, 630), (665, 664, 696, 697), (652, 651, 683, 684), (666, 665, 697, 698), (653, 652, 684, 685), (667, 666, 698, 699), (654, 653, 685, 686), (641, 640, 672, 673), (668, 667, 699, 700), (655, 654, 686, 687), (642, 641, 673, 674), (669, 668, 700, 701), (656, 655, 687, 688), (643, 642, 674, 675), (670, 669, 701, 702), (657, 656, 688, 689), (644, 643, 675, 676), (671, 670, 702, 703), (658, 657, 689, 690), (645, 644, 676, 677), (640, 671, 703, 672), (659, 658, 690, 691), (646, 645, 677, 678), (660, 659, 691, 692), (647, 646, 678, 679), (661, 660, 692, 693), (648, 647, 679, 680), (662, 661, 693, 694), (649, 648, 680, 681), (663, 662, 694, 695), (650, 649, 681, 682), (664, 663, 695, 696), (651, 650, 682, 683), (678, 677, 709, 710), (692, 691, 723, 724), (679, 678, 710, 711), (693, 692, 724, 725), (680, 679, 711, 712), (694, 693, 725, 726), (681, 680, 712, 713), (695, 694, 726, 727), (682, 681, 713, 714), (696, 695, 727, 728), (683, 682, 714, 715), (697, 696, 728, 729), (684, 683, 715, 716), (698, 697, 729, 730), (685, 684, 716, 717), (699, 698, 730, 731), (686, 685, 717, 718), (673, 672, 704, 705), (700, 699, 731, 732), (687, 686, 718, 719), (674, 673, 705, 706), (701, 700, 732, 733), (688, 687, 719, 720), (675, 674, 706, 707), (702, 701, 733, 734), (689, 688, 720, 721), (676, 675, 707, 708), (703, 702, 734, 735), (690, 689, 721, 722), (677, 676, 708, 709), (672, 703, 735, 704), (691, 690, 722, 723), (713, 712, 744, 745), (727, 726, 758, 759), (714, 713, 745, 746), (728, 727, 759, 760), (715, 714, 746, 747), (729, 728, 760, 761), (716, 715, 747, 748), (730, 729, 761, 762), (717, 716, 748, 749), (731, 730, 762, 763), (718, 717, 749, 750), (705, 704, 736, 737), (732, 731, 763, 764), (719, 718, 750, 751), (706, 705, 737, 738), (733, 732, 764, 765), (720, 719, 751, 752), (707, 706, 738, 739), (734, 733, 765, 766), (721, 720, 752, 753), (708, 707, 739, 740), (735, 734, 766, 767), (722, 721, 753, 754), (709, 708, 740, 741), (704, 735, 767, 736), (723, 722, 754, 755), (710, 709, 741, 742), (724, 723, 755, 756), (711, 710, 742, 743), (725, 724, 756, 757), (712, 711, 743, 744), (726, 725, 757, 758)])
_uv = me_circle_004.uv_layers.new(name='UVMap')
_uv.uv.foreach_set('vector', [0.7461, 0.0001022, 0.828, 0.0001112, 0.827, 0.9999, 0.7451, 0.9999, 0.5324, 7.492e-05, 0.6103, 8.405e-05, 0.6093, 0.9999, 0.5314, 0.9999, 0.6642, 9.311e-05, 0.7461, 0.0001022, 0.7451, 0.9999, 0.6632, 0.9999, 0.4545, 6.575e-05, 0.5324, 7.492e-05, 0.5314, 0.9999, 0.4535, 0.9999, 0.5823, 8.405e-05, 0.6642, 9.311e-05, 0.6632, 0.9999, 0.5813, 0.9999, 0.3766, 5.658e-05, 0.4545, 6.575e-05, 0.4535, 0.9999, 0.3756, 0.9999, 0.765, 5.714e-05, 0.8425, 5.698e-05, 0.8425, 0.9999, 0.765, 0.9999, 0.5004, 7.492e-05, 0.5823, 8.405e-05, 0.5813, 0.9999, 0.4994, 0.9999, 0.4564, 0.0001202, 0.3787, 0.0001292, 0.3797, 0.9999, 0.4574, 0.9999, 0.6874, 5.729e-05, 0.765, 5.714e-05, 0.765, 0.9999, 0.6874, 0.9999, 0.4185, 6.575e-05, 0.5004, 7.492e-05, 0.4994, 0.9999, 0.4175, 0.9999, 0.5341, 0.0001112, 0.4564, 0.0001202, 0.4574, 0.9999, 0.5351, 0.9999, 0.6099, 5.737e-05, 0.6874, 5.729e-05, 0.6874, 0.9999, 0.6099, 0.9999, 0.3366, 5.658e-05, 0.4185, 6.575e-05, 0.4175, 0.9999, 0.3356, 0.9999, 0.6118, 0.0001022, 0.5341, 0.0001112, 0.5351, 0.9999, 0.6128, 0.9999, 0.5324, 5.741e-05, 0.6099, 5.737e-05, 0.6099, 0.9999, 0.5324, 0.9999, 0.92, 5.678e-05, 0.9975, 5.654e-05, 0.9976, 0.9999, 0.92, 0.9999, 0.6896, 9.315e-05, 0.6118, 0.0001022, 0.6128, 0.9999, 0.6906, 0.9999, 0.4548, 5.745e-05, 0.5324, 5.741e-05, 0.5324, 0.9999, 0.4548, 0.9999, 0.8425, 5.698e-05, 0.92, 5.678e-05, 0.92, 0.9999, 0.8425, 0.9999, 0.7673, 8.405e-05, 0.6896, 9.315e-05, 0.6906, 0.9999, 0.7683, 0.9999, 0.3773, 5.745e-05, 0.4548, 5.745e-05, 0.4548, 0.9999, 0.3773, 0.9999, 0.845, 7.492e-05, 0.7673, 8.405e-05, 0.7683, 0.9999, 0.846, 0.9999, 0.9218, 0.0001202, 0.9997, 0.0001292, 0.9987, 0.9999, 0.9209, 0.9999, 0.9227, 6.579e-05, 0.845, 7.492e-05, 0.846, 0.9999, 0.9237, 0.9999, 0.844, 0.0001112, 0.9218, 0.0001202, 0.9209, 0.9999, 0.843, 0.9999, 1.0, 5.658e-05, 0.9227, 6.579e-05, 0.9237, 0.9999, 1.001, 0.9999, 0.7661, 0.0001022, 0.844, 0.0001112, 0.843, 0.9999, 0.7651, 0.9999, 0.9099, 0.0001202, 0.9918, 0.0001292, 0.9908, 0.9999, 0.9089, 0.9999, 0.6882, 9.315e-05, 0.7661, 0.0001022, 0.7651, 0.9999, 0.6872, 0.9999, 0.828, 0.0001112, 0.9099, 0.0001202, 0.9089, 0.9999, 0.827, 0.9999, 0.6103, 8.405e-05, 0.6882, 9.315e-05, 0.6872, 0.9999, 0.6093, 0.9999, 0.0, 0.0, 0.0, 0.0, 0.0, 0.0, 0.0, 0.0, 0.0, 0.0, 0.0, 0.0, 0.0, 0.0, 0.0, 0.0, 0.0, 0.0, 0.0, 0.0, 0.0, 0.0, 0.0, 0.0, 0.0, 0.0, 0.0, 0.0, 0.0, 0.0, 0.0, 0.0, 0.0, 0.0, 0.0, 0.0, 0.0, 0.0, 0.0, 0.0, 0.0, 0.0, 0.0, 0.0, 0.0, 0.0, 0.0, 0.0, 0.0, 0.0, 0.0, 0.0, 0.0, 0.0, 0.0, 0.0, 0.0, 0.0, 0.0, 0.0, 0.0, 0.0, 0.0, 0.0, 0.0, 0.0, 0.0, 0.0, 0.0, 0.0, 0.0, 0.0, 0.0, 0.0, 0.0, 0.0, 0.0, 0.0, 0.0, 0.0, 0.0, 0.0, 0.0, 0.0, 0.0, 0.0, 0.0, 0.0, 0.0, 0.0, 0.0, 0.0, 0.0, 0.0, 0.0, 0.0, 0.0, 0.0, 0.0, 0.0, 0.0, 0.0, 0.0, 0.0, 0.0, 0.0, 0.0, 0.0, 0.0, 0.0, 0.0, 0.0, 0.0, 0.0, 0.0, 0.0, 0.0, 0.0, 0.0, 0.0, 0.0, 0.0, 0.0, 0.0, 0.0, 0.0, 0.0, 0.0, 0.0, 0.0, 0.0, 0.0, 0.0, 0.0, 0.0, 0.0, 0.0, 0.0, 0.0, 0.0, 0.0, 0.0, 0.0, 0.0, 0.0, 0.0, 0.0, 0.0, 0.0, 0.0, 0.0, 0.0, 0.0, 0.0, 0.0, 0.0, 0.0, 0.0, 0.0, 0.0, 0.0, 0.0, 0.0, 0.0, 0.0, 0.0, 0.0, 0.0, 0.0, 0.0, 0.0, 0.0, 0.0, 0.0, 0.0, 0.0, 0.0, 0.0, 0.0, 0.0, 0.0, 0.0, 0.0, 0.0, 0.0, 0.0, 0.0, 0.0, 0.0, 0.0, 0.0, 0.0, 0.0, 0.0, 0.0, 0.0, 0.0, 0.0, 0.0, 0.0, 0.0, 0.0, 0.0, 0.0, 0.0, 0.0, 0.0, 0.0, 0.0, 0.0, 0.0, 0.0, 0.0, 0.0, 0.0, 0.0, 0.0, 0.0, 0.0, 0.0, 0.0, 0.0, 0.0, 0.0, 0.0, 0.0, 0.0, 0.0, 0.0, 0.0, 0.0, 0.0, 0.0, 0.0, 0.0, 0.0, 0.0, 0.0, 0.0, 0.0, 0.0, 0.0, 0.0, 0.0, 0.0, 0.0, 0.0, 0.0, 0.0, 0.0, 0.0, 0.0, 0.0, 0.0, 0.0, 0.0, 0.219, 0.4802, 0.2494, 0.499, 0.176, 0.7068, 0.174, 0.7054, 0.06376, 0.9156, 0.04045, 0.8807, 0.1615, 0.7307, 0.1629, 0.7331, 0.1867, 0.4706, 0.219, 0.4802, 0.174, 0.7054, 0.172, 0.7046, 0.09115, 0.9429, 0.06376, 0.9156, 0.1629, 0.7331, 0.1646, 0.7351, 0.1538, 0.4706, 0.1867, 0.4706, 0.172, 0.7046, 0.1698, 0.7045, 0.1216, 0.9618, 0.09115, 0.9429, 0.1646, 0.7351, 0.1666, 0.7365, 0.1216, 0.4802, 0.1538, 0.4706, 0.1698, 0.7045, 0.1677, 0.7049, 0.1539, 0.9713, 0.1216, 0.9618, 0.1666, 0.7365, 0.1686, 0.7373, 0.09117, 0.499, 0.1216, 0.4802, 0.1677, 0.7049, 0.1657, 0.706, 0.1867, 0.9713, 0.1539, 0.9713, 0.1686, 0.7373, 0.1708, 0.7375, 0.06378, 0.5264, 0.09117, 0.499, 0.1657, 0.706, 0.1639, 0.7077, 0.331, 0.7941, 0.3184, 0.8397, 0.1796, 0.7295, 0.1805, 0.7266, 0.219, 0.9617, 0.1867, 0.9713, 0.1708, 0.7375, 0.1729, 0.737, 0.04047, 0.5612, 0.06378, 0.5264, 0.1639, 0.7077, 0.1623, 0.7098, 0.3375, 0.7457, 0.331, 0.7941, 0.1805, 0.7266, 0.181, 0.7234, 0.2494, 0.9428, 0.219, 0.9617, 0.1729, 0.737, 0.1749, 0.7359, 0.02213, 0.6022, 0.04047, 0.5612, 0.1623, 0.7098, 0.161, 0.7124, 0.3375, 0.6963, 0.3375, 0.7457, 0.181, 0.7234, 0.1812, 0.7202, 0.2768, 0.9155, 0.2494, 0.9428, 0.1749, 0.7359, 0.1767, 0.7343, 0.009501, 0.6478, 0.02213, 0.6022, 0.161, 0.7124, 0.1601, 0.7153, 0.331, 0.6479, 0.3375, 0.6963, 0.1812, 0.7202, 0.1809, 0.717, 0.3001, 0.8806, 0.2768, 0.9155, 0.1767, 0.7343, 0.1783, 0.7321, 0.003059, 0.6962, 0.009501, 0.6478, 0.1601, 0.7153, 0.1595, 0.7185, 0.3184, 0.6023, 0.331, 0.6479, 0.1809, 0.717, 0.1802, 0.714, 0.3184, 0.8397, 0.3001, 0.8806, 0.1783, 0.7321, 0.1796, 0.7295, 0.003059, 0.7456, 0.003059, 0.6962, 0.1595, 0.7185, 0.1594, 0.7217, 0.3001, 0.5613, 0.3184, 0.6023, 0.1802, 0.714, 0.1791, 0.7112, 0.009499, 0.7941, 0.003059, 0.7456, 0.1594, 0.7217, 0.1597, 0.7249, 0.2768, 0.5264, 0.3001, 0.5613, 0.1791, 0.7112, 0.1777, 0.7088, 0.02213, 0.8397, 0.009499, 0.7941, 0.1597, 0.7249, 0.1604, 0.728, 0.2494, 0.499, 0.2768, 0.5264, 0.1777, 0.7088, 0.176, 0.7068, 0.04045, 0.8807, 0.02213, 0.8397, 0.1604, 0.728, 0.1615, 0.7307, 0.7461, 0.0001022, 0.828, 0.0001112, 0.827, 0.9999, 0.7451, 0.9999, 0.5324, 7.492e-05, 0.6103, 8.405e-05, 0.6093, 0.9999, 0.5314, 0.9999, 0.6642, 9.311e-05, 0.7461, 0.0001022, 0.7451, 0.9999, 0.6632, 0.9999, 0.4545, 6.575e-05, 0.5324, 7.492e-05, 0.5314, 0.9999, 0.4535, 0.9999, 0.5823, 8.405e-05, 0.6642, 9.311e-05, 0.6632, 0.9999, 0.5813, 0.9999, 0.3766, 5.658e-05, 0.4545, 6.575e-05, 0.4535, 0.9999, 0.3756, 0.9999, 0.765, 5.714e-05, 0.8425, 5.698e-05, 0.8425, 0.9999, 0.765, 0.9999, 0.5004, 7.492e-05, 0.5823, 8.405e-05, 0.5813, 0.9999, 0.4994, 0.9999, 0.4564, 0.0001202, 0.3787, 0.0001292, 0.3797, 0.9999, 0.4574, 0.9999, 0.6874, 5.729e-05, 0.765, 5.714e-05, 0.765, 0.9999, 0.6874, 0.9999, 0.4185, 6.575e-05, 0.5004, 7.492e-05, 0.4994, 0.9999, 0.4175, 0.9999, 0.5341, 0.0001112, 0.4564, 0.0001202, 0.4574, 0.9999, 0.5351, 0.9999, 0.6099, 5.737e-05, 0.6874, 5.729e-05, 0.6874, 0.9999, 0.6099, 0.9999, 0.3366, 5.658e-05, 0.4185, 6.575e-05, 0.4175, 0.9999, 0.3356, 0.9999, 0.6118, 0.0001022, 0.5341, 0.0001112, 0.5351, 0.9999, 0.6128, 0.9999, 0.5324, 5.741e-05, 0.6099, 5.737e-05, 0.6099, 0.9999, 0.5324, 0.9999, 0.92, 5.678e-05, 0.9975, 5.654e-05, 0.9976, 0.9999, 0.92, 0.9999, 0.6896, 9.315e-05, 0.6118, 0.0001022, 0.6128, 0.9999, 0.6906, 0.9999, 0.4548, 5.745e-05, 0.5324, 5.741e-05, 0.5324, 0.9999, 0.4548, 0.9999, 0.8425, 5.698e-05, 0.92, 5.678e-05, 0.92, 0.9999, 0.8425, 0.9999, 0.7673, 8.405e-05, 0.6896, 9.315e-05, 0.6906, 0.9999, 0.7683, 0.9999, 0.3773, 5.745e-05, 0.4548, 5.745e-05, 0.4548, 0.9999, 0.3773, 0.9999, 0.845, 7.492e-05, 0.7673, 8.405e-05, 0.7683, 0.9999, 0.846, 0.9999, 0.9218, 0.0001202, 0.9997, 0.0001292, 0.9987, 0.9999, 0.9209, 0.9999, 0.9227, 6.579e-05, 0.845, 7.492e-05, 0.846, 0.9999, 0.9237, 0.9999, 0.844, 0.0001112, 0.9218, 0.0001202, 0.9209, 0.9999, 0.843, 0.9999, 1.0, 5.658e-05, 0.9227, 6.579e-05, 0.9237, 0.9999, 1.001, 0.9999, 0.7661, 0.0001022, 0.844, 0.0001112, 0.843, 0.9999, 0.7651, 0.9999, 0.9099, 0.0001202, 0.9918, 0.0001292, 0.9908, 0.9999, 0.9089, 0.9999, 0.6882, 9.315e-05, 0.7661, 0.0001022, 0.7651, 0.9999, 0.6872, 0.9999, 0.828, 0.0001112, 0.9099, 0.0001202, 0.9089, 0.9999, 0.827, 0.9999, 0.6103, 8.405e-05, 0.6882, 9.315e-05, 0.6872, 0.9999, 0.6093, 0.9999, 0.0, 0.0, 0.0, 0.0, 0.0, 0.0, 0.0, 0.0, 0.0, 0.0, 0.0, 0.0, 0.0, 0.0, 0.0, 0.0, 0.0, 0.0, 0.0, 0.0, 0.0, 0.0, 0.0, 0.0, 0.0, 0.0, 0.0, 0.0, 0.0, 0.0, 0.0, 0.0, 0.0, 0.0, 0.0, 0.0, 0.0, 0.0, 0.0, 0.0, 0.0, 0.0, 0.0, 0.0, 0.0, 0.0, 0.0, 0.0, 0.0, 0.0, 0.0, 0.0, 0.0, 0.0, 0.0, 0.0, 0.0, 0.0, 0.0, 0.0, 0.0, 0.0, 0.0, 0.0, 0.0, 0.0, 0.0, 0.0, 0.0, 0.0, 0.0, 0.0, 0.0, 0.0, 0.0, 0.0, 0.0, 0.0, 0.0, 0.0, 0.0, 0.0, 0.0, 0.0, 0.0, 0.0, 0.0, 0.0, 0.0, 0.0, 0.0, 0.0, 0.0, 0.0, 0.0, 0.0, 0.0, 0.0, 0.0, 0.0, 0.0, 0.0, 0.0, 0.0, 0.0, 0.0, 0.0, 0.0, 0.0, 0.0, 0.0, 0.0, 0.0, 0.0, 0.0, 0.0, 0.0, 0.0, 0.0, 0.0, 0.0, 0.0, 0.0, 0.0, 0.0, 0.0, 0.0, 0.0, 0.0, 0.0, 0.0, 0.0, 0.0, 0.0, 0.0, 0.0, 0.0, 0.0, 0.0, 0.0, 0.0, 0.0, 0.0, 0.0, 0.0, 0.0, 0.0, 0.0, 0.0, 0.0, 0.0, 0.0, 0.0, 0.0, 0.0, 0.0, 0.0, 0.0, 0.0, 0.0, 0.0, 0.0, 0.0, 0.0, 0.0, 0.0, 0.0, 0.0, 0.0, 0.0, 0.0, 0.0, 0.0, 0.0, 0.0, 0.0, 0.0, 0.0, 0.0, 0.0, 0.0, 0.0, 0.0, 0.0, 0.0, 0.0, 0.0, 0.0, 0.0, 0.0, 0.0, 0.0, 0.0, 0.0, 0.0, 0.0, 0.0, 0.0, 0.0, 0.0, 0.0, 0.0, 0.0, 0.0, 0.0, 0.0, 0.0, 0.0, 0.0, 0.0, 0.0, 0.0, 0.0, 0.0, 0.0, 0.0, 0.0, 0.0, 0.0, 0.0, 0.0, 0.0, 0.0, 0.0, 0.0, 0.0, 0.0, 0.0, 0.0, 0.0, 0.0, 0.0, 0.0, 0.0, 0.0, 0.0, 0.0, 0.0, 0.0, 0.0, 0.0, 0.0, 0.0, 0.0, 0.0, 0.0, 0.0, 0.0, 0.0, 0.0, 0.0, 0.0, 0.0, 0.0, 0.0, 0.0, 0.198, 0.5115, 0.2247, 0.5281, 0.1602, 0.7106, 0.1585, 0.7093, 0.06163, 0.8939, 0.04116, 0.8633, 0.1475, 0.7315, 0.1487, 0.7337, 0.1696, 0.5031, 0.198, 0.5115, 0.1585, 0.7093, 0.1567, 0.7086, 0.08569, 0.9179, 0.06163, 0.8939, 0.1487, 0.7337, 0.1502, 0.7354, 0.1407, 0.5031, 0.1696, 0.5031, 0.1567, 0.7086, 0.1548, 0.7085, 0.1124, 0.9345, 0.08569, 0.9179, 0.1502, 0.7354, 0.1519, 0.7366, 0.1124, 0.5115, 0.1407, 0.5031, 0.1548, 0.7085, 0.1529, 0.7089, 0.1408, 0.9429, 0.1124, 0.9345, 0.1519, 0.7366, 0.1537, 0.7373, 0.0857, 0.528, 0.1124, 0.5115, 0.1529, 0.7089, 0.1512, 0.7098, 0.1696, 0.9428, 0.1408, 0.9429, 0.1537, 0.7373, 0.1556, 0.7374, 0.06165, 0.5521, 0.0857, 0.528, 0.1512, 0.7098, 0.1496, 0.7113, 0.2963, 0.7872, 0.2853, 0.8272, 0.1633, 0.7305, 0.1641, 0.7279, 0.198, 0.9344, 0.1696, 0.9428, 0.1556, 0.7374, 0.1575, 0.737, 0.04117, 0.5826, 0.06165, 0.5521, 0.1496, 0.7113, 0.1482, 0.7132, 0.302, 0.7447, 0.2963, 0.7872, 0.1641, 0.7279, 0.1646, 0.7251, 0.2247, 0.9178, 0.198, 0.9344, 0.1575, 0.737, 0.1592, 0.7361, 0.02507, 0.6187, 0.04117, 0.5826, 0.1482, 0.7132, 0.147, 0.7155, 0.302, 0.7013, 0.302, 0.7447, 0.1646, 0.7251, 0.1647, 0.7223, 0.2487, 0.8938, 0.2247, 0.9178, 0.1592, 0.7361, 0.1608, 0.7347, 0.01397, 0.6587, 0.02507, 0.6187, 0.147, 0.7155, 0.1462, 0.718, 0.2964, 0.6588, 0.302, 0.7013, 0.1647, 0.7223, 0.1645, 0.7195, 0.2692, 0.8632, 0.2487, 0.8938, 0.1608, 0.7347, 0.1622, 0.7327, 0.008316, 0.7012, 0.01397, 0.6587, 0.1462, 0.718, 0.1457, 0.7208, 0.2853, 0.6188, 0.2964, 0.6588, 0.1645, 0.7195, 0.1639, 0.7168, 0.2853, 0.8272, 0.2692, 0.8632, 0.1622, 0.7327, 0.1633, 0.7305, 0.008316, 0.7446, 0.008316, 0.7012, 0.1457, 0.7208, 0.1456, 0.7236, 0.2692, 0.5827, 0.2853, 0.6188, 0.1639, 0.7168, 0.1629, 0.7144, 0.01397, 0.7872, 0.008316, 0.7446, 0.1456, 0.7236, 0.1459, 0.7264, 0.2487, 0.5521, 0.2692, 0.5827, 0.1629, 0.7144, 0.1617, 0.7123, 0.02506, 0.8272, 0.01397, 0.7872, 0.1459, 0.7264, 0.1465, 0.7291, 0.2247, 0.5281, 0.2487, 0.5521, 0.1617, 0.7123, 0.1602, 0.7106, 0.04116, 0.8633, 0.02506, 0.8272, 0.1465, 0.7291, 0.1475, 0.7315, 0.7461, 0.0001022, 0.828, 0.0001112, 0.827, 0.9999, 0.7451, 0.9999, 0.5324, 7.492e-05, 0.6103, 8.405e-05, 0.6093, 0.9999, 0.5314, 0.9999, 0.6642, 9.311e-05, 0.7461, 0.0001022, 0.7451, 0.9999, 0.6632, 0.9999, 0.4545, 6.575e-05, 0.5324, 7.492e-05, 0.5314, 0.9999, 0.4535, 0.9999, 0.5823, 8.405e-05, 0.6642, 9.311e-05, 0.6632, 0.9999, 0.5813, 0.9999, 0.3766, 5.658e-05, 0.4545, 6.575e-05, 0.4535, 0.9999, 0.3756, 0.9999, 0.765, 5.714e-05, 0.8425, 5.698e-05, 0.8425, 0.9999, 0.765, 0.9999, 0.5004, 7.492e-05, 0.5823, 8.405e-05, 0.5813, 0.9999, 0.4994, 0.9999, 0.4564, 0.0001202, 0.3787, 0.0001292, 0.3797, 0.9999, 0.4574, 0.9999, 0.6874, 5.729e-05, 0.765, 5.714e-05, 0.765, 0.9999, 0.6874, 0.9999, 0.4185, 6.575e-05, 0.5004, 7.492e-05, 0.4994, 0.9999, 0.4175, 0.9999, 0.5341, 0.0001112, 0.4564, 0.0001202, 0.4574, 0.9999, 0.5351, 0.9999, 0.6099, 5.737e-05, 0.6874, 5.729e-05, 0.6874, 0.9999, 0.6099, 0.9999, 0.3366, 5.658e-05, 0.4185, 6.575e-05, 0.4175, 0.9999, 0.3356, 0.9999, 0.6118, 0.0001022, 0.5341, 0.0001112, 0.5351, 0.9999, 0.6128, 0.9999, 0.5324, 5.741e-05, 0.6099, 5.737e-05, 0.6099, 0.9999, 0.5324, 0.9999, 0.92, 5.678e-05, 0.9975, 5.654e-05, 0.9976, 0.9999, 0.92, 0.9999, 0.6896, 9.315e-05, 0.6118, 0.0001022, 0.6128, 0.9999, 0.6906, 0.9999, 0.4548, 5.745e-05, 0.5324, 5.741e-05, 0.5324, 0.9999, 0.4548, 0.9999, 0.8425, 5.698e-05, 0.92, 5.678e-05, 0.92, 0.9999, 0.8425, 0.9999, 0.7673, 8.405e-05, 0.6896, 9.315e-05, 0.6906, 0.9999, 0.7683, 0.9999, 0.3773, 5.745e-05, 0.4548, 5.745e-05, 0.4548, 0.9999, 0.3773, 0.9999, 0.845, 7.492e-05, 0.7673, 8.405e-05, 0.7683, 0.9999, 0.846, 0.9999, 0.9218, 0.0001202, 0.9997, 0.0001292, 0.9987, 0.9999, 0.9209, 0.9999, 0.9227, 6.579e-05, 0.845, 7.492e-05, 0.846, 0.9999, 0.9237, 0.9999, 0.844, 0.0001112, 0.9218, 0.0001202, 0.9209, 0.9999, 0.843, 0.9999, 1.0, 5.658e-05, 0.9227, 6.579e-05, 0.9237, 0.9999, 1.001, 0.9999, 0.7661, 0.0001022, 0.844, 0.0001112, 0.843, 0.9999, 0.7651, 0.9999, 0.9099, 0.0001202, 0.9918, 0.0001292, 0.9908, 0.9999, 0.9089, 0.9999, 0.6882, 9.315e-05, 0.7661, 0.0001022, 0.7651, 0.9999, 0.6872, 0.9999, 0.828, 0.0001112, 0.9099, 0.0001202, 0.9089, 0.9999, 0.827, 0.9999, 0.6103, 8.405e-05, 0.6882, 9.315e-05, 0.6872, 0.9999, 0.6093, 0.9999, 0.0, 0.0, 0.0, 0.0, 0.0, 0.0, 0.0, 0.0, 0.0, 0.0, 0.0, 0.0, 0.0, 0.0, 0.0, 0.0, 0.0, 0.0, 0.0, 0.0, 0.0, 0.0, 0.0, 0.0, 0.0, 0.0, 0.0, 0.0, 0.0, 0.0, 0.0, 0.0, 0.0, 0.0, 0.0, 0.0, 0.0, 0.0, 0.0, 0.0, 0.0, 0.0, 0.0, 0.0, 0.0, 0.0, 0.0, 0.0, 0.0, 0.0, 0.0, 0.0, 0.0, 0.0, 0.0, 0.0, 0.0, 0.0, 0.0, 0.0, 0.0, 0.0, 0.0, 0.0, 0.0, 0.0, 0.0, 0.0, 0.0, 0.0, 0.0, 0.0, 0.0, 0.0, 0.0, 0.0, 0.0, 0.0, 0.0, 0.0, 0.0, 0.0, 0.0, 0.0, 0.0, 0.0, 0.0, 0.0, 0.0, 0.0, 0.0, 0.0, 0.0, 0.0, 0.0, 0.0, 0.0, 0.0, 0.0, 0.0, 0.0, 0.0, 0.0, 0.0, 0.0, 0.0, 0.0, 0.0, 0.0, 0.0, 0.0, 0.0, 0.0, 0.0, 0.0, 0.0, 0.0, 0.0, 0.0, 0.0, 0.0, 0.0, 0.0, 0.0, 0.0, 0.0, 0.0, 0.0, 0.0, 0.0, 0.0, 0.0, 0.0, 0.0, 0.0, 0.0, 0.0, 0.0, 0.0, 0.0, 0.0, 0.0, 0.0, 0.0, 0.0, 0.0, 0.0, 0.0, 0.0, 0.0, 0.0, 0.0, 0.0, 0.0, 0.0, 0.0, 0.0, 0.0, 0.0, 0.0, 0.0, 0.0, 0.0, 0.0, 0.0, 0.0, 0.0, 0.0, 0.0, 0.0, 0.0, 0.0, 0.0, 0.0, 0.0, 0.0, 0.0, 0.0, 0.0, 0.0, 0.0, 0.0, 0.0, 0.0, 0.0, 0.0, 0.0, 0.0, 0.0, 0.0, 0.0, 0.0, 0.0, 0.0, 0.0, 0.0, 0.0, 0.0, 0.0, 0.0, 0.0, 0.0, 0.0, 0.0, 0.0, 0.0, 0.0, 0.0, 0.0, 0.0, 0.0, 0.0, 0.0, 0.0, 0.0, 0.0, 0.0, 0.0, 0.0, 0.0, 0.0, 0.0, 0.0, 0.0, 0.0, 0.0, 0.0, 0.0, 0.0, 0.0, 0.0, 0.0, 0.0, 0.0, 0.0, 0.0, 0.0, 0.0, 0.0, 0.0, 0.0, 0.0, 0.0, 0.0, 0.0, 0.0, 0.0, 0.0, 0.0, 0.0, 0.0, 0.0, 0.0, 0.0, 0.0, 0.0, 0.2132, 0.5043, 0.2435, 0.5231, 0.1703, 0.7301, 0.1684, 0.7287, 0.05851, 0.9381, 0.03529, 0.9033, 0.1559, 0.7539, 0.1573, 0.7563, 0.181, 0.4948, 0.2132, 0.5043, 0.1684, 0.7287, 0.1663, 0.7279, 0.0858, 0.9653, 0.05851, 0.9381, 0.1573, 0.7563, 0.159, 0.7583, 0.1483, 0.4948, 0.181, 0.4948, 0.1663, 0.7279, 0.1642, 0.7278, 0.1161, 0.9841, 0.0858, 0.9653, 0.159, 0.7583, 0.1609, 0.7597, 0.1161, 0.5043, 0.1483, 0.4948, 0.1642, 0.7278, 0.1621, 0.7282, 0.1483, 0.9936, 0.1161, 0.9841, 0.1609, 0.7597, 0.163, 0.7605, 0.08581, 0.5231, 0.1161, 0.5043, 0.1621, 0.7282, 0.1601, 0.7293, 0.181, 0.9936, 0.1483, 0.9936, 0.163, 0.7605, 0.1651, 0.7606, 0.05853, 0.5503, 0.08581, 0.5231, 0.1601, 0.7293, 0.1582, 0.731, 0.3248, 0.817, 0.3122, 0.8624, 0.1739, 0.7527, 0.1748, 0.7498, 0.2132, 0.984, 0.181, 0.9936, 0.1651, 0.7606, 0.1672, 0.7602, 0.0353, 0.585, 0.05853, 0.5503, 0.1582, 0.731, 0.1567, 0.7331, 0.3312, 0.7688, 0.3248, 0.817, 0.1748, 0.7498, 0.1753, 0.7467, 0.2434, 0.9652, 0.2132, 0.984, 0.1672, 0.7602, 0.1692, 0.7591, 0.01704, 0.6259, 0.0353, 0.585, 0.1567, 0.7331, 0.1554, 0.7357, 0.3312, 0.7196, 0.3312, 0.7688, 0.1753, 0.7467, 0.1755, 0.7435, 0.2707, 0.938, 0.2434, 0.9652, 0.1692, 0.7591, 0.171, 0.7575, 0.004456, 0.6713, 0.01704, 0.6259, 0.1554, 0.7357, 0.1545, 0.7386, 0.3248, 0.6714, 0.3312, 0.7196, 0.1755, 0.7435, 0.1752, 0.7403, 0.2939, 0.9033, 0.2707, 0.938, 0.171, 0.7575, 0.1726, 0.7553, -0.001962, 0.7196, 0.004456, 0.6713, 0.1545, 0.7386, 0.1539, 0.7417, 0.3122, 0.626, 0.3248, 0.6714, 0.1752, 0.7403, 0.1745, 0.7372, 0.3122, 0.8624, 0.2939, 0.9033, 0.1726, 0.7553, 0.1739, 0.7527, -0.001962, 0.7688, -0.001962, 0.7196, 0.1539, 0.7417, 0.1538, 0.7449, 0.2939, 0.5851, 0.3122, 0.626, 0.1745, 0.7372, 0.1734, 0.7345, 0.004454, 0.817, -0.001962, 0.7688, 0.1538, 0.7449, 0.1541, 0.7481, 0.2707, 0.5504, 0.2939, 0.5851, 0.1734, 0.7345, 0.172, 0.7321, 0.01704, 0.8625, 0.004454, 0.817, 0.1541, 0.7481, 0.1548, 0.7512, 0.2435, 0.5231, 0.2707, 0.5504, 0.172, 0.7321, 0.1703, 0.7301, 0.03529, 0.9033, 0.01704, 0.8625, 0.1548, 0.7512, 0.1559, 0.7539, 0.7461, 0.0001022, 0.828, 0.0001112, 0.827, 0.9999, 0.7451, 0.9999, 0.5324, 7.492e-05, 0.6103, 8.405e-05, 0.6093, 0.9999, 0.5314, 0.9999, 0.6642, 9.311e-05, 0.7461, 0.0001022, 0.7451, 0.9999, 0.6632, 0.9999, 0.4545, 6.575e-05, 0.5324, 7.492e-05, 0.5314, 0.9999, 0.4535, 0.9999, 0.5823, 8.405e-05, 0.6642, 9.311e-05, 0.6632, 0.9999, 0.5813, 0.9999, 0.3766, 5.658e-05, 0.4545, 6.575e-05, 0.4535, 0.9999, 0.3756, 0.9999, 0.765, 5.714e-05, 0.8425, 5.698e-05, 0.8425, 0.9999, 0.765, 0.9999, 0.5004, 7.492e-05, 0.5823, 8.405e-05, 0.5813, 0.9999, 0.4994, 0.9999, 0.4564, 0.0001202, 0.3787, 0.0001292, 0.3797, 0.9999, 0.4574, 0.9999, 0.6874, 5.729e-05, 0.765, 5.714e-05, 0.765, 0.9999, 0.6874, 0.9999, 0.4185, 6.575e-05, 0.5004, 7.492e-05, 0.4994, 0.9999, 0.4175, 0.9999, 0.5341, 0.0001112, 0.4564, 0.0001202, 0.4574, 0.9999, 0.5351, 0.9999, 0.6099, 5.737e-05, 0.6874, 5.729e-05, 0.6874, 0.9999, 0.6099, 0.9999, 0.3366, 5.658e-05, 0.4185, 6.575e-05, 0.4175, 0.9999, 0.3356, 0.9999, 0.6118, 0.0001022, 0.5341, 0.0001112, 0.5351, 0.9999, 0.6128, 0.9999, 0.5324, 5.741e-05, 0.6099, 5.737e-05, 0.6099, 0.9999, 0.5324, 0.9999, 0.92, 5.678e-05, 0.9975, 5.654e-05, 0.9976, 0.9999, 0.92, 0.9999, 0.6896, 9.315e-05, 0.6118, 0.0001022, 0.6128, 0.9999, 0.6906, 0.9999, 0.4548, 5.745e-05, 0.5324, 5.741e-05, 0.5324, 0.9999, 0.4548, 0.9999, 0.8425, 5.698e-05, 0.92, 5.678e-05, 0.92, 0.9999, 0.8425, 0.9999, 0.7673, 8.405e-05, 0.6896, 9.315e-05, 0.6906, 0.9999, 0.7683, 0.9999, 0.3773, 5.745e-05, 0.4548, 5.745e-05, 0.4548, 0.9999, 0.3773, 0.9999, 0.845, 7.492e-05, 0.7673, 8.405e-05, 0.7683, 0.9999, 0.846, 0.9999, 0.9218, 0.0001202, 0.9997, 0.0001292, 0.9987, 0.9999, 0.9209, 0.9999, 0.9227, 6.579e-05, 0.845, 7.492e-05, 0.846, 0.9999, 0.9237, 0.9999, 0.844, 0.0001112, 0.9218, 0.0001202, 0.9209, 0.9999, 0.843, 0.9999, 1.0, 5.658e-05, 0.9227, 6.579e-05, 0.9237, 0.9999, 1.001, 0.9999, 0.7661, 0.0001022, 0.844, 0.0001112, 0.843, 0.9999, 0.7651, 0.9999, 0.9099, 0.0001202, 0.9918, 0.0001292, 0.9908, 0.9999, 0.9089, 0.9999, 0.6882, 9.315e-05, 0.7661, 0.0001022, 0.7651, 0.9999, 0.6872, 0.9999, 0.828, 0.0001112, 0.9099, 0.0001202, 0.9089, 0.9999, 0.827, 0.9999, 0.6103, 8.405e-05, 0.6882, 9.315e-05, 0.6872, 0.9999, 0.6093, 0.9999, 0.0, 0.0, 0.0, 0.0, 0.0, 0.0, 0.0, 0.0, 0.0, 0.0, 0.0, 0.0, 0.0, 0.0, 0.0, 0.0, 0.0, 0.0, 0.0, 0.0, 0.0, 0.0, 0.0, 0.0, 0.0, 0.0, 0.0, 0.0, 0.0, 0.0, 0.0, 0.0, 0.0, 0.0, 0.0, 0.0, 0.0, 0.0, 0.0, 0.0, 0.0, 0.0, 0.0, 0.0, 0.0, 0.0, 0.0, 0.0, 0.0, 0.0, 0.0, 0.0, 0.0, 0.0, 0.0, 0.0, 0.0, 0.0, 0.0, 0.0, 0.0, 0.0, 0.0, 0.0, 0.0, 0.0, 0.0, 0.0, 0.0, 0.0, 0.0, 0.0, 0.0, 0.0, 0.0, 0.0, 0.0, 0.0, 0.0, 0.0, 0.0, 0.0, 0.0, 0.0, 0.0, 0.0, 0.0, 0.0, 0.0, 0.0, 0.0, 0.0, 0.0, 0.0, 0.0, 0.0, 0.0, 0.0, 0.0, 0.0, 0.0, 0.0, 0.0, 0.0, 0.0, 0.0, 0.0, 0.0, 0.0, 0.0, 0.0, 0.0, 0.0, 0.0, 0.0, 0.0, 0.0, 0.0, 0.0, 0.0, 0.0, 0.0, 0.0, 0.0, 0.0, 0.0, 0.0, 0.0, 0.0, 0.0, 0.0, 0.0, 0.0, 0.0, 0.0, 0.0, 0.0, 0.0, 0.0, 0.0, 0.0, 0.0, 0.0, 0.0, 0.0, 0.0, 0.0, 0.0, 0.0, 0.0, 0.0, 0.0, 0.0, 0.0, 0.0, 0.0, 0.0, 0.0, 0.0, 0.0, 0.0, 0.0, 0.0, 0.0, 0.0, 0.0, 0.0, 0.0, 0.0, 0.0, 0.0, 0.0, 0.0, 0.0, 0.0, 0.0, 0.0, 0.0, 0.0, 0.0, 0.0, 0.0, 0.0, 0.0, 0.0, 0.0, 0.0, 0.0, 0.0, 0.0, 0.0, 0.0, 0.0, 0.0, 0.0, 0.0, 0.0, 0.0, 0.0, 0.0, 0.0, 0.0, 0.0, 0.0, 0.0, 0.0, 0.0, 0.0, 0.0, 0.0, 0.0, 0.0, 0.0, 0.0, 0.0, 0.0, 0.0, 0.0, 0.0, 0.0, 0.0, 0.0, 0.0, 0.0, 0.0, 0.0, 0.0, 0.0, 0.0, 0.0, 0.0, 0.0, 0.0, 0.0, 0.0, 0.0, 0.0, 0.0, 0.0, 0.0, 0.0, 0.0, 0.0, 0.0, 0.0, 0.0, 0.0, 0.0, 0.0, 0.0, 0.0, 0.0, 0.0, 0.0, 0.0, 0.0, 0.2177, 0.4807, 0.2478, 0.4994, 0.175, 0.7054, 0.1731, 0.704, 0.06375, 0.9123, 0.04064, 0.8778, 0.1606, 0.7291, 0.1621, 0.7315, 0.1857, 0.4712, 0.2177, 0.4807, 0.1731, 0.704, 0.171, 0.7032, 0.0909, 0.9395, 0.06375, 0.9123, 0.1621, 0.7315, 0.1637, 0.7334, 0.1531, 0.4712, 0.1857, 0.4712, 0.171, 0.7032, 0.1689, 0.7031, 0.1211, 0.9581, 0.0909, 0.9395, 0.1637, 0.7334, 0.1657, 0.7348, 0.1211, 0.4807, 0.1531, 0.4712, 0.1689, 0.7031, 0.1668, 0.7035, 0.1531, 0.9676, 0.1211, 0.9581, 0.1657, 0.7348, 0.1677, 0.7356, 0.09092, 0.4994, 0.1211, 0.4807, 0.1668, 0.7035, 0.1648, 0.7046, 0.1857, 0.9676, 0.1531, 0.9676, 0.1677, 0.7356, 0.1698, 0.7358, 0.06377, 0.5265, 0.09092, 0.4994, 0.1648, 0.7046, 0.163, 0.7062, 0.3287, 0.7919, 0.3162, 0.8371, 0.1785, 0.7279, 0.1795, 0.725, 0.2177, 0.9581, 0.1857, 0.9676, 0.1698, 0.7358, 0.1719, 0.7353, 0.04066, 0.561, 0.06377, 0.5265, 0.163, 0.7062, 0.1614, 0.7084, 0.3351, 0.7439, 0.3287, 0.7919, 0.1795, 0.725, 0.18, 0.7219, 0.2478, 0.9394, 0.2177, 0.9581, 0.1719, 0.7353, 0.1739, 0.7343, 0.02248, 0.6017, 0.04066, 0.561, 0.1614, 0.7084, 0.1601, 0.711, 0.3351, 0.695, 0.3351, 0.7439, 0.18, 0.7219, 0.1801, 0.7187, 0.2749, 0.9122, 0.2478, 0.9394, 0.1739, 0.7343, 0.1757, 0.7326, 0.009958, 0.6469, 0.02248, 0.6017, 0.1601, 0.711, 0.1592, 0.7139, 0.3287, 0.647, 0.3351, 0.695, 0.1801, 0.7187, 0.1798, 0.7155, 0.298, 0.8777, 0.2749, 0.9122, 0.1757, 0.7326, 0.1773, 0.7305, 0.003572, 0.6949, 0.009958, 0.6469, 0.1592, 0.7139, 0.1587, 0.717, 0.3162, 0.6018, 0.3287, 0.647, 0.1798, 0.7155, 0.1791, 0.7125, 0.3162, 0.8371, 0.298, 0.8777, 0.1773, 0.7305, 0.1785, 0.7279, 0.003572, 0.7439, 0.003572, 0.6949, 0.1587, 0.717, 0.1586, 0.7202, 0.298, 0.5611, 0.3162, 0.6018, 0.1791, 0.7125, 0.1781, 0.7097, 0.009956, 0.7919, 0.003572, 0.7439, 0.1586, 0.7202, 0.1589, 0.7233, 0.2749, 0.5266, 0.298, 0.5611, 0.1781, 0.7097, 0.1767, 0.7073, 0.02248, 0.8371, 0.009956, 0.7919, 0.1589, 0.7233, 0.1596, 0.7264, 0.2478, 0.4994, 0.2749, 0.5266, 0.1767, 0.7073, 0.175, 0.7054, 0.04064, 0.8778, 0.02248, 0.8371, 0.1596, 0.7264, 0.1606, 0.7291, 0.7461, 0.0001022, 0.828, 0.0001112, 0.827, 0.9999, 0.7451, 0.9999, 0.5324, 7.492e-05, 0.6103, 8.405e-05, 0.6093, 0.9999, 0.5314, 0.9999, 0.6642, 9.311e-05, 0.7461, 0.0001022, 0.7451, 0.9999, 0.6632, 0.9999, 0.4545, 6.575e-05, 0.5324, 7.492e-05, 0.5314, 0.9999, 0.4535, 0.9999, 0.5823, 8.405e-05, 0.6642, 9.311e-05, 0.6632, 0.9999, 0.5813, 0.9999, 0.3766, 5.658e-05, 0.4545, 6.575e-05, 0.4535, 0.9999, 0.3756, 0.9999, 0.765, 5.714e-05, 0.8425, 5.698e-05, 0.8425, 0.9999, 0.765, 0.9999, 0.5004, 7.492e-05, 0.5823, 8.405e-05, 0.5813, 0.9999, 0.4994, 0.9999, 0.4564, 0.0001202, 0.3787, 0.0001292, 0.3797, 0.9999, 0.4574, 0.9999, 0.6874, 5.729e-05, 0.765, 5.714e-05, 0.765, 0.9999, 0.6874, 0.9999, 0.4185, 6.575e-05, 0.5004, 7.492e-05, 0.4994, 0.9999, 0.4175, 0.9999, 0.5341, 0.0001112, 0.4564, 0.0001202, 0.4574, 0.9999, 0.5351, 0.9999, 0.6099, 5.737e-05, 0.6874, 5.729e-05, 0.6874, 0.9999, 0.6099, 0.9999, 0.3366, 5.658e-05, 0.4185, 6.575e-05, 0.4175, 0.9999, 0.3356, 0.9999, 0.6118, 0.0001022, 0.5341, 0.0001112, 0.5351, 0.9999, 0.6128, 0.9999, 0.5324, 5.741e-05, 0.6099, 5.737e-05, 0.6099, 0.9999, 0.5324, 0.9999, 0.92, 5.678e-05, 0.9975, 5.654e-05, 0.9976, 0.9999, 0.92, 0.9999, 0.6896, 9.315e-05, 0.6118, 0.0001022, 0.6128, 0.9999, 0.6906, 0.9999, 0.4548, 5.745e-05, 0.5324, 5.741e-05, 0.5324, 0.9999, 0.4548, 0.9999, 0.8425, 5.698e-05, 0.92, 5.678e-05, 0.92, 0.9999, 0.8425, 0.9999, 0.7673, 8.405e-05, 0.6896, 9.315e-05, 0.6906, 0.9999, 0.7683, 0.9999, 0.3773, 5.745e-05, 0.4548, 5.745e-05, 0.4548, 0.9999, 0.3773, 0.9999, 0.845, 7.492e-05, 0.7673, 8.405e-05, 0.7683, 0.9999, 0.846, 0.9999, 0.9218, 0.0001202, 0.9997, 0.0001292, 0.9987, 0.9999, 0.9209, 0.9999, 0.9227, 6.579e-05, 0.845, 7.492e-05, 0.846, 0.9999, 0.9237, 0.9999, 0.844, 0.0001112, 0.9218, 0.0001202, 0.9209, 0.9999, 0.843, 0.9999, 1.0, 5.658e-05, 0.9227, 6.579e-05, 0.9237, 0.9999, 1.001, 0.9999, 0.7661, 0.0001022, 0.844, 0.0001112, 0.843, 0.9999, 0.7651, 0.9999, 0.9099, 0.0001202, 0.9918, 0.0001292, 0.9908, 0.9999, 0.9089, 0.9999, 0.6882, 9.315e-05, 0.7661, 0.0001022, 0.7651, 0.9999, 0.6872, 0.9999, 0.828, 0.0001112, 0.9099, 0.0001202, 0.9089, 0.9999, 0.827, 0.9999, 0.6103, 8.405e-05, 0.6882, 9.315e-05, 0.6872, 0.9999, 0.6093, 0.9999, 0.0, 0.0, 0.0, 0.0, 0.0, 0.0, 0.0, 0.0, 0.0, 0.0, 0.0, 0.0, 0.0, 0.0, 0.0, 0.0, 0.0, 0.0, 0.0, 0.0, 0.0, 0.0, 0.0, 0.0, 0.0, 0.0, 0.0, 0.0, 0.0, 0.0, 0.0, 0.0, 0.0, 0.0, 0.0, 0.0, 0.0, 0.0, 0.0, 0.0, 0.0, 0.0, 0.0, 0.0, 0.0, 0.0, 0.0, 0.0, 0.0, 0.0, 0.0, 0.0, 0.0, 0.0, 0.0, 0.0, 0.0, 0.0, 0.0, 0.0, 0.0, 0.0, 0.0, 0.0, 0.0, 0.0, 0.0, 0.0, 0.0, 0.0, 0.0, 0.0, 0.0, 0.0, 0.0, 0.0, 0.0, 0.0, 0.0, 0.0, 0.0, 0.0, 0.0, 0.0, 0.0, 0.0, 0.0, 0.0, 0.0, 0.0, 0.0, 0.0, 0.0, 0.0, 0.0, 0.0, 0.0, 0.0, 0.0, 0.0, 0.0, 0.0, 0.0, 0.0, 0.0, 0.0, 0.0, 0.0, 0.0, 0.0, 0.0, 0.0, 0.0, 0.0, 0.0, 0.0, 0.0, 0.0, 0.0, 0.0, 0.0, 0.0, 0.0, 0.0, 0.0, 0.0, 0.0, 0.0, 0.0, 0.0, 0.0, 0.0, 0.0, 0.0, 0.0, 0.0, 0.0, 0.0, 0.0, 0.0, 0.0, 0.0, 0.0, 0.0, 0.0, 0.0, 0.0, 0.0, 0.0, 0.0, 0.0, 0.0, 0.0, 0.0, 0.0, 0.0, 0.0, 0.0, 0.0, 0.0, 0.0, 0.0, 0.0, 0.0, 0.0, 0.0, 0.0, 0.0, 0.0, 0.0, 0.0, 0.0, 0.0, 0.0, 0.0, 0.0, 0.0, 0.0, 0.0, 0.0, 0.0, 0.0, 0.0, 0.0, 0.0, 0.0, 0.0, 0.0, 0.0, 0.0, 0.0, 0.0, 0.0, 0.0, 0.0, 0.0, 0.0, 0.0, 0.0, 0.0, 0.0, 0.0, 0.0, 0.0, 0.0, 0.0, 0.0, 0.0, 0.0, 0.0, 0.0, 0.0, 0.0, 0.0, 0.0, 0.0, 0.0, 0.0, 0.0, 0.0, 0.0, 0.0, 0.0, 0.0, 0.0, 0.0, 0.0, 0.0, 0.0, 0.0, 0.0, 0.0, 0.0, 0.0, 0.0, 0.0, 0.0, 0.0, 0.0, 0.0, 0.0, 0.0, 0.0, 0.0, 0.0, 0.0, 0.0, 0.0, 0.0, 0.0, 0.0, 0.0, 0.0, 0.0, 0.0, 0.0, 0.2143, 0.4946, 0.2438, 0.5129, 0.1725, 0.7147, 0.1706, 0.7133, 0.06351, 0.9174, 0.04087, 0.8835, 0.1584, 0.7379, 0.1598, 0.7402, 0.1829, 0.4853, 0.2143, 0.4946, 0.1706, 0.7133, 0.1686, 0.7125, 0.09011, 0.944, 0.06351, 0.9174, 0.1598, 0.7402, 0.1615, 0.7421, 0.151, 0.4853, 0.1829, 0.4853, 0.1686, 0.7125, 0.1665, 0.7124, 0.1196, 0.9622, 0.09011, 0.944, 0.1615, 0.7421, 0.1633, 0.7435, 0.1197, 0.4946, 0.151, 0.4853, 0.1665, 0.7124, 0.1645, 0.7128, 0.151, 0.9716, 0.1196, 0.9622, 0.1633, 0.7435, 0.1653, 0.7442, 0.09012, 0.5129, 0.1197, 0.4946, 0.1645, 0.7128, 0.1625, 0.7139, 0.1829, 0.9715, 0.151, 0.9716, 0.1653, 0.7442, 0.1674, 0.7444, 0.06353, 0.5394, 0.09012, 0.5129, 0.1625, 0.7139, 0.1607, 0.7155, 0.323, 0.7994, 0.3108, 0.8437, 0.176, 0.7367, 0.1768, 0.7339, 0.2143, 0.9622, 0.1829, 0.9715, 0.1674, 0.7444, 0.1695, 0.744, 0.04088, 0.5732, 0.06353, 0.5394, 0.1607, 0.7155, 0.1592, 0.7176, 0.3293, 0.7524, 0.323, 0.7994, 0.1768, 0.7339, 0.1774, 0.7308, 0.2438, 0.9439, 0.2143, 0.9622, 0.1695, 0.744, 0.1714, 0.7429, 0.02308, 0.6131, 0.04088, 0.5732, 0.1592, 0.7176, 0.1579, 0.7201, 0.3293, 0.7045, 0.3293, 0.7524, 0.1774, 0.7308, 0.1775, 0.7277, 0.2704, 0.9173, 0.2438, 0.9439, 0.1714, 0.7429, 0.1732, 0.7413, 0.01081, 0.6573, 0.02308, 0.6131, 0.1579, 0.7201, 0.157, 0.7229, 0.323, 0.6575, 0.3293, 0.7045, 0.1775, 0.7277, 0.1772, 0.7246, 0.293, 0.8835, 0.2704, 0.9173, 0.1732, 0.7413, 0.1747, 0.7392, 0.004558, 0.7044, 0.01081, 0.6573, 0.157, 0.7229, 0.1565, 0.726, 0.3108, 0.6132, 0.323, 0.6575, 0.1772, 0.7246, 0.1765, 0.7216, 0.3108, 0.8437, 0.293, 0.8835, 0.1747, 0.7392, 0.176, 0.7367, 0.004558, 0.7523, 0.004558, 0.7044, 0.1565, 0.726, 0.1564, 0.7291, 0.293, 0.5733, 0.3108, 0.6132, 0.1765, 0.7216, 0.1755, 0.7189, 0.01081, 0.7994, 0.004558, 0.7523, 0.1564, 0.7291, 0.1567, 0.7322, 0.2704, 0.5395, 0.293, 0.5733, 0.1755, 0.7189, 0.1741, 0.7166, 0.02308, 0.8437, 0.01081, 0.7994, 0.1567, 0.7322, 0.1574, 0.7352, 0.2438, 0.5129, 0.2704, 0.5395, 0.1741, 0.7166, 0.1725, 0.7147, 0.04087, 0.8835, 0.02308, 0.8437, 0.1574, 0.7352, 0.1584, 0.7379, 0.7461, 0.0001022, 0.828, 0.0001112, 0.827, 0.9999, 0.7451, 0.9999, 0.5324, 7.492e-05, 0.6103, 8.405e-05, 0.6093, 0.9999, 0.5314, 0.9999, 0.6642, 9.311e-05, 0.7461, 0.0001022, 0.7451, 0.9999, 0.6632, 0.9999, 0.4545, 6.575e-05, 0.5324, 7.492e-05, 0.5314, 0.9999, 0.4535, 0.9999, 0.5823, 8.405e-05, 0.6642, 9.311e-05, 0.6632, 0.9999, 0.5813, 0.9999, 0.3766, 5.658e-05, 0.4545, 6.575e-05, 0.4535, 0.9999, 0.3756, 0.9999, 0.765, 5.714e-05, 0.8425, 5.698e-05, 0.8425, 0.9999, 0.765, 0.9999, 0.5004, 7.492e-05, 0.5823, 8.405e-05, 0.5813, 0.9999, 0.4994, 0.9999, 0.4564, 0.0001202, 0.3787, 0.0001292, 0.3797, 0.9999, 0.4574, 0.9999, 0.6874, 5.729e-05, 0.765, 5.714e-05, 0.765, 0.9999, 0.6874, 0.9999, 0.4185, 6.575e-05, 0.5004, 7.492e-05, 0.4994, 0.9999, 0.4175, 0.9999, 0.5341, 0.0001112, 0.4564, 0.0001202, 0.4574, 0.9999, 0.5351, 0.9999, 0.6099, 5.737e-05, 0.6874, 5.729e-05, 0.6874, 0.9999, 0.6099, 0.9999, 0.3366, 5.658e-05, 0.4185, 6.575e-05, 0.4175, 0.9999, 0.3356, 0.9999, 0.6118, 0.0001022, 0.5341, 0.0001112, 0.5351, 0.9999, 0.6128, 0.9999, 0.5324, 5.741e-05, 0.6099, 5.737e-05, 0.6099, 0.9999, 0.5324, 0.9999, 0.92, 5.678e-05, 0.9975, 5.654e-05, 0.9976, 0.9999, 0.92, 0.9999, 0.6896, 9.315e-05, 0.6118, 0.0001022, 0.6128, 0.9999, 0.6906, 0.9999, 0.4548, 5.745e-05, 0.5324, 5.741e-05, 0.5324, 0.9999, 0.4548, 0.9999, 0.8425, 5.698e-05, 0.92, 5.678e-05, 0.92, 0.9999, 0.8425, 0.9999, 0.7673, 8.405e-05, 0.6896, 9.315e-05, 0.6906, 0.9999, 0.7683, 0.9999, 0.3773, 5.745e-05, 0.4548, 5.745e-05, 0.4548, 0.9999, 0.3773, 0.9999, 0.845, 7.492e-05, 0.7673, 8.405e-05, 0.7683, 0.9999, 0.846, 0.9999, 0.9218, 0.0001202, 0.9997, 0.0001292, 0.9987, 0.9999, 0.9209, 0.9999, 0.9227, 6.579e-05, 0.845, 7.492e-05, 0.846, 0.9999, 0.9237, 0.9999, 0.844, 0.0001112, 0.9218, 0.0001202, 0.9209, 0.9999, 0.843, 0.9999, 1.0, 5.658e-05, 0.9227, 6.579e-05, 0.9237, 0.9999, 1.001, 0.9999, 0.7661, 0.0001022, 0.844, 0.0001112, 0.843, 0.9999, 0.7651, 0.9999, 0.9099, 0.0001202, 0.9918, 0.0001292, 0.9908, 0.9999, 0.9089, 0.9999, 0.6882, 9.315e-05, 0.7661, 0.0001022, 0.7651, 0.9999, 0.6872, 0.9999, 0.828, 0.0001112, 0.9099, 0.0001202, 0.9089, 0.9999, 0.827, 0.9999, 0.6103, 8.405e-05, 0.6882, 9.315e-05, 0.6872, 0.9999, 0.6093, 0.9999, 0.0, 0.0, 0.0, 0.0, 0.0, 0.0, 0.0, 0.0, 0.0, 0.0, 0.0, 0.0, 0.0, 0.0, 0.0, 0.0, 0.0, 0.0, 0.0, 0.0, 0.0, 0.0, 0.0, 0.0, 0.0, 0.0, 0.0, 0.0, 0.0, 0.0, 0.0, 0.0, 0.0, 0.0, 0.0, 0.0, 0.0, 0.0, 0.0, 0.0, 0.0, 0.0, 0.0, 0.0, 0.0, 0.0, 0.0, 0.0, 0.0, 0.0, 0.0, 0.0, 0.0, 0.0, 0.0, 0.0, 0.0, 0.0, 0.0, 0.0, 0.0, 0.0, 0.0, 0.0, 0.0, 0.0, 0.0, 0.0, 0.0, 0.0, 0.0, 0.0, 0.0, 0.0, 0.0, 0.0, 0.0, 0.0, 0.0, 0.0, 0.0, 0.0, 0.0, 0.0, 0.0, 0.0, 0.0, 0.0, 0.0, 0.0, 0.0, 0.0, 0.0, 0.0, 0.0, 0.0, 0.0, 0.0, 0.0, 0.0, 0.0, 0.0, 0.0, 0.0, 0.0, 0.0, 0.0, 0.0, 0.0, 0.0, 0.0, 0.0, 0.0, 0.0, 0.0, 0.0, 0.0, 0.0, 0.0, 0.0, 0.0, 0.0, 0.0, 0.0, 0.0, 0.0, 0.0, 0.0, 0.0, 0.0, 0.0, 0.0, 0.0, 0.0, 0.0, 0.0, 0.0, 0.0, 0.0, 0.0, 0.0, 0.0, 0.0, 0.0, 0.0, 0.0, 0.0, 0.0, 0.0, 0.0, 0.0, 0.0, 0.0, 0.0, 0.0, 0.0, 0.0, 0.0, 0.0, 0.0, 0.0, 0.0, 0.0, 0.0, 0.0, 0.0, 0.0, 0.0, 0.0, 0.0, 0.0, 0.0, 0.0, 0.0, 0.0, 0.0, 0.0, 0.0, 0.0, 0.0, 0.0, 0.0, 0.0, 0.0, 0.0, 0.0, 0.0, 0.0, 0.0, 0.0, 0.0, 0.0, 0.0, 0.0, 0.0, 0.0, 0.0, 0.0, 0.0, 0.0, 0.0, 0.0, 0.0, 0.0, 0.0, 0.0, 0.0, 0.0, 0.0, 0.0, 0.0, 0.0, 0.0, 0.0, 0.0, 0.0, 0.0, 0.0, 0.0, 0.0, 0.0, 0.0, 0.0, 0.0, 0.0, 0.0, 0.0, 0.0, 0.0, 0.0, 0.0, 0.0, 0.0, 0.0, 0.0, 0.0, 0.0, 0.0, 0.0, 0.0, 0.0, 0.0, 0.0, 0.0, 0.0, 0.0, 0.0, 0.0, 0.0, 0.0, 0.0, 0.0, 0.0, 0.0, 0.0, 0.0, 0.2105, 0.5717, 0.2358, 0.5874, 0.1746, 0.7606, 0.173, 0.7594, 0.08113, 0.9344, 0.06171, 0.9054, 0.1626, 0.7805, 0.1637, 0.7825, 0.1836, 0.5637, 0.2105, 0.5717, 0.173, 0.7594, 0.1713, 0.7587, 0.104, 0.9573, 0.08113, 0.9344, 0.1637, 0.7825, 0.1652, 0.7841, 0.1562, 0.5637, 0.1836, 0.5637, 0.1713, 0.7587, 0.1695, 0.7586, 0.1293, 0.9729, 0.104, 0.9573, 0.1652, 0.7841, 0.1668, 0.7853, 0.1293, 0.5717, 0.1562, 0.5637, 0.1695, 0.7586, 0.1677, 0.759, 0.1562, 0.9809, 0.1293, 0.9729, 0.1668, 0.7853, 0.1685, 0.7859, 0.104, 0.5874, 0.1293, 0.5717, 0.1677, 0.759, 0.1661, 0.7599, 0.1836, 0.9809, 0.1562, 0.9809, 0.1685, 0.7859, 0.1703, 0.7861, 0.08115, 0.6102, 0.104, 0.5874, 0.1661, 0.7599, 0.1645, 0.7612, 0.3038, 0.8332, 0.2933, 0.8712, 0.1776, 0.7794, 0.1784, 0.777, 0.2105, 0.9729, 0.1836, 0.9809, 0.1703, 0.7861, 0.172, 0.7857, 0.06173, 0.6392, 0.08115, 0.6102, 0.1645, 0.7612, 0.1632, 0.7631, 0.3092, 0.7929, 0.3038, 0.8332, 0.1784, 0.777, 0.1788, 0.7744, 0.2358, 0.9572, 0.2105, 0.9729, 0.172, 0.7857, 0.1737, 0.7848, 0.04645, 0.6734, 0.06173, 0.6392, 0.1632, 0.7631, 0.1621, 0.7652, 0.3092, 0.7518, 0.3092, 0.7929, 0.1788, 0.7744, 0.1789, 0.7717, 0.2586, 0.9344, 0.2358, 0.9572, 0.1737, 0.7848, 0.1752, 0.7834, 0.03593, 0.7114, 0.04645, 0.6734, 0.1621, 0.7652, 0.1614, 0.7676, 0.3038, 0.7115, 0.3092, 0.7518, 0.1789, 0.7717, 0.1787, 0.769, 0.278, 0.9053, 0.2586, 0.9344, 0.1752, 0.7834, 0.1765, 0.7816, 0.03056, 0.7517, 0.03593, 0.7114, 0.1614, 0.7676, 0.1609, 0.7703, 0.2933, 0.6735, 0.3038, 0.7115, 0.1787, 0.769, 0.1781, 0.7665, 0.2933, 0.8712, 0.278, 0.9053, 0.1765, 0.7816, 0.1776, 0.7794, 0.03056, 0.7929, 0.03056, 0.7517, 0.1609, 0.7703, 0.1608, 0.7729, 0.278, 0.6393, 0.2933, 0.6735, 0.1781, 0.7665, 0.1772, 0.7642, 0.03593, 0.8332, 0.03056, 0.7929, 0.1608, 0.7729, 0.1611, 0.7756, 0.2586, 0.6103, 0.278, 0.6393, 0.1772, 0.7642, 0.176, 0.7622, 0.04645, 0.8712, 0.03593, 0.8332, 0.1611, 0.7756, 0.1617, 0.7781, 0.2358, 0.5874, 0.2586, 0.6103, 0.176, 0.7622, 0.1746, 0.7606, 0.06171, 0.9054, 0.04645, 0.8712, 0.1617, 0.7781, 0.1626, 0.7805])
me_circle_004.materials.append(mat_material_001)
me_circle_004.materials.append(mat_material)
me_circle_004.use_remesh_preserve_volume = False
me_circle_004.use_remesh_preserve_attributes = False
me_circle_004.use_mirror_vertex_groups = False
me_circle_004.update()
me_plane = bpy.data.meshes.new('Plane')
me_plane.from_pydata([(-1.0, -1.0, 0.0), (1.0, -1.0, 0.0), (-1.0, 1.0, 0.0), (1.0, 1.0, 0.0)], [], [(0, 1, 3, 2)])
me_plane.use_remesh_preserve_volume = False
me_plane.use_remesh_preserve_attributes = False
me_plane.use_mirror_vertex_groups = False
me_plane.update()

# ---- objects
ob_circle_004 = bpy.data.objects.new('Circle.004', me_circle_004)
ob_spot = bpy.data.objects.new('Spot', light_spot)
ob_plane = bpy.data.objects.new('Plane', me_plane)
ob_lamp = bpy.data.objects.new('Lamp', light_lamp)
ob_camera = bpy.data.objects.new('Camera', cam_camera)

# ---- transforms, parenting, visibility, modifiers, constraints
ob_circle_004.location = (0.0, 0.5423, 0.0)
ob_circle_004.scale = (0.1911, 0.1911, 0.1911)
ob_circle_004.lineart.crease_threshold = 0.0
ob_spot.location = (0.6893, -0.5508, 0.4087)
ob_spot.lineart.crease_threshold = 0.0
ob_plane.location = (0.0, 0.0, 0.0)
ob_plane.scale = (0.5, 0.5, 1.0)
ob_plane.lineart.crease_threshold = 0.0
ob_lamp.location = (4.076, 1.005, 5.904)
ob_lamp.rotation_euler = (0.6503, 0.05522, 1.866)
ob_lamp.lock_rotations_4d = False
ob_lamp.empty_display_type = 'ARROWS'
ob_lamp.color = (0.0, 0.0, 0.0, 0.0)
ob_lamp.lineart.crease_threshold = 0.0
ob_camera.location = (7.481, -6.508, 5.344)
ob_camera.rotation_euler = (1.109, 0.01082, 0.8149)
ob_camera.lock_rotations_4d = False
ob_camera.empty_display_type = 'ARROWS'
ob_camera.color = (0.0, 0.0, 0.0, 0.0)
ob_camera.display_type = 'WIRE'
ob_camera.lineart.crease_threshold = 0.0

# ---- collection membership
col_collection_1.objects.link(ob_circle_004)
col_collection_1.objects.link(ob_spot)
col_collection_1.objects.link(ob_plane)
col_collection_1.objects.link(ob_lamp)
col_collection_1.objects.link(ob_camera)

# ---- scene / render settings (as saved in the file)
scene.camera = ob_camera
scene.frame_start = 1; scene.frame_end = 250; scene.frame_set(1)
scene.render.engine = 'BLENDER_EEVEE_NEXT'
scene.render.resolution_percentage = 50
scene.render.dither_intensity = 0.0
scene.cycles.use_denoising = False
scene.cycles.samples = 10
scene.cycles.sampling_pattern = 'TABULATED_SOBOL'
scene.cycles.light_sampling_threshold = 0.0
scene.cycles.use_adaptive_sampling = False
scene.cycles.use_light_tree = False
scene.cycles.blur_glossy = 0.0
scene.cycles.pixel_filter_type = 'GAUSSIAN'
scene.cycles.sample_clamp_indirect = 0.0
scene.view_settings.view_transform = 'Standard'
bpy.context.view_layer.update()
